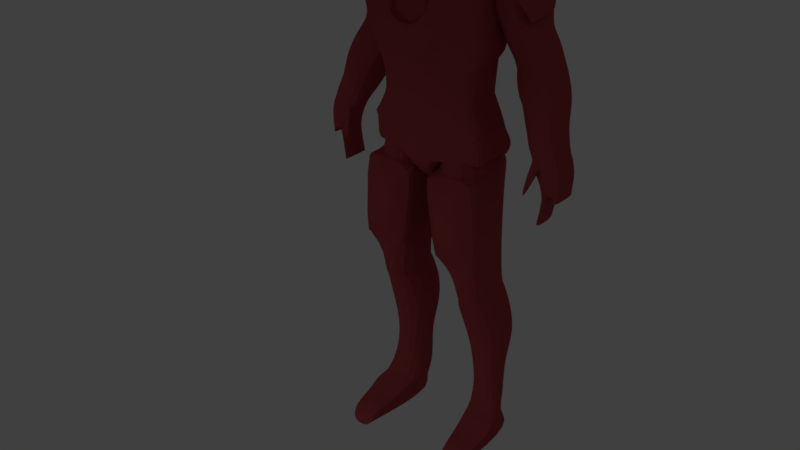 # Source: ironMan5.blend  (saved by Blender 2.79.0; exported with 4.5.12 LTS)
import bpy
from mathutils import Matrix  # noqa: F401  (used for matrix-valued properties, if any)

bpy.ops.wm.read_factory_settings(use_empty=True)
scene = bpy.context.scene
scene.name = 'Scene'

# ---- collections
col_collection_1 = bpy.data.collections.new('Collection 1'); scene.collection.children.link(col_collection_1)
col_collection_20 = bpy.data.collections.new('Collection 20'); scene.collection.children.link(col_collection_20)
col_collection_20.hide_render = True
col_collection_20.hide_viewport = True

# ---- materials (node trees are filled in below, after node groups)
mat_material = bpy.data.materials.new('Material')
mat_material.alpha_threshold = 0.0
mat_material.use_transparent_shadow = False
mat_material.diffuse_color = (0.4385, 0.06671, 0.07093, 1.0)
mat_material.roughness = 0.5

# ---- material node trees

# ---- world
world_world = bpy.data.worlds.new('World'); scene.world = world_world
world_world.color = (0.05088, 0.05088, 0.05088)
world_world.use_sun_shadow = False
world_world.sun_shadow_jitter_overblur = 0.0
world_world.cycles.sampling_method = 'MANUAL'

# ---- lights
light_area = bpy.data.lights.new('Area', 'AREA')
light_area.transmission_factor = 0.0
light_area.energy = 78.54
light_area.shadow_buffer_clip_start = 0.5
light_area.shadow_soft_size = 5.0
light_area.shadow_maximum_resolution = 0.006
light_area.use_absolute_resolution = True
light_area.size = 5.0
light_area.size_y = 0.1

# ---- meshes
me_cube_003 = bpy.data.meshes.new('Cube.003')
me_cube_003.from_pydata([(-0.13, -0.2169, -1.009), (-0.8681, -0.2559, 1.42), (1.01e-18, 0.04425, -1.003), (-0.6971, 0.3282, 1.588), (0.0, 0.1774, -1.0), (-0.5042, -0.3462, 1.289), (2.99e-18, -0.2169, -1.009), (-0.5042, -0.2559, 1.556), (-1.0, -0.3143, 1.233), (-0.4753, 0.6758, 1.496), (-1.292e-17, -0.5193, 1.179), (0.0, 0.6758, 1.496), (-0.4194, 0.7056, 1.077), (0.0, 0.7056, 1.077), (-0.7536, -0.6639, 0.8979), (-0.2833, 0.672, 0.6426), (0.0, -0.6964, 0.5555), (0.0, 0.672, 0.6426), (-0.3872, -0.6964, 0.5555), (-3.588e-18, -0.6596, 0.5118), (-0.3446, -0.6596, 0.5118), (-0.2159, 0.6486, 0.482), (1.246e-17, -0.6591, 0.4258), (0.0, 0.6486, 0.3947), (-0.2738, -0.6591, 0.4258), (-0.2955, 0.4403, 0.2248), (6.727e-17, -0.5509, 0.01564), (0.0, 0.536, 0.2248), (-0.295, -0.5509, 0.01564), (-0.2572, 0.4301, -0.06975), (3.115e-18, -0.5243, -0.0842), (0.0, 0.4301, -0.06975), (-0.2855, -0.5243, -0.0842), (-0.5399, 0.2987, -0.07174), (2.388e-17, -0.5, -0.1693), (0.0, 0.362, -0.09615), (-0.3155, -0.5, -0.1693), (-1.0, 0.09532, -0.3258), (1.038e-17, -0.4909, -0.347), (0.0, 0.3942, -0.315), (-0.4748, -0.4909, -0.347), (-1.0, 0.1292, -0.6701), (1.661e-17, -0.5216, -0.5377), (0.0, 0.4611, -0.488), (-1.0, -0.353, -0.6945), (-0.2855, 0.1532, -0.6331), (1.62e-17, -0.4928, -0.665), (0.0, 0.4826, -0.6169), (-0.2855, -0.4928, -0.665), (-0.2077, 0.1334, -0.7818), (2.492e-18, -0.4486, -0.7868), (0.0, 0.4301, -0.7792), (-0.2077, -0.4486, -0.7868), (-0.4748, -0.3462, 1.289), (-0.5042, 0.5061, 1.605), (0.002115, -0.3462, 1.267), (0.0, 0.5061, 1.605), (-1.0, -0.3685, -0.3935), (-1.0, 0.09475, -0.3766), (1.131e-17, -0.5304, -0.3994), (0.0, 0.4135, -0.3649), (-0.5042, 0.3282, 1.718), (-0.3791, 0.5061, 1.605), (-0.2658, -0.3462, 1.289), (-0.3187, -0.6109, 0.275), (-0.2159, 0.4685, 0.4712), (5.036e-17, -0.6109, 0.275), (0.0, 0.5702, 0.4447), (-0.13, -0.03461, -1.005), (-0.13, -0.1135, -1.007), (-0.8681, -0.1027, 1.463), (-0.8681, 0.01413, 1.495), (-0.8681, 0.131, 1.528), (4.117e-19, 0.1231, -1.001), (1.608e-18, -0.03461, -1.005), (2.206e-18, -0.1135, -1.007), (-1.0, -0.2058, 1.262), (-1.0, 0.0332, 1.326), (-1.0, 0.2722, 1.389), (-0.8421, 0.5113, 1.317), (-0.944, -0.3047, 0.945), (-0.944, -0.03076, 0.9809), (-0.944, 0.2431, 1.017), (-0.5278, 0.517, 1.053), (-1.03, -0.3375, 0.5783), (-1.03, -0.06383, 0.5958), (-1.03, 0.2098, 0.6132), (-0.3453, 0.4835, 0.6306), (-0.9601, -0.3161, 0.4465), (-0.9601, -0.05455, 0.4622), (-0.9601, 0.207, 0.478), (-0.9372, -0.3152, 0.3093), (-0.9372, -0.07143, 0.3393), (-0.9372, 0.1723, 0.3692), (-0.8202, -0.2658, 0.0705), (-0.8202, -0.04844, 0.1123), (-0.8202, 0.169, 0.1542), (-0.2955, 0.3863, 0.196), (-0.8107, -0.274, -0.08041), (-0.8107, -0.08308, -0.07752), (-0.8107, 0.1078, -0.07463), (-0.8407, -0.2739, -0.1501), (-0.8407, -0.1015, -0.1355), (-0.8407, 0.07094, -0.1209), (-1.0, -0.2587, -0.3386), (-1.0, -0.0817, -0.3322), (-1.0, -0.2638, -0.69), (-1.0, -0.0673, -0.68), (-0.2855, -0.237, -0.6524), (-0.2855, -0.04188, -0.6427), (-0.2077, -0.2181, -0.7848), (-0.2077, -0.04239, -0.7833), (-0.829, -0.1226, 1.377), (-0.829, 0.04782, 1.441), (-0.829, 0.2183, 1.504), (-1.0, -0.2828, -0.3904), (-1.0, -0.09403, -0.3835), (-0.5042, 0.2478, 1.696), (-0.5042, 0.131, 1.663), (-0.5042, 0.01413, 1.631), (-0.5042, -0.1027, 1.599), (-0.8439, -0.3011, 0.3077), (-0.8439, -0.06487, 0.3325), (-0.8439, 0.1713, 0.3574), (-0.3192, 0.4076, 0.3823), (-0.13, -0.1493, -1.007), (2.477e-18, -0.1493, -1.007), (-0.5042, -0.2094, 1.569), (-0.8681, -0.2094, 1.433), (-0.944, -0.429, 0.9287), (-1.03, -0.4617, 0.5704), (-0.9601, -0.4348, 0.4393), (-0.9372, -0.4258, 0.2957), (-0.8202, -0.3645, 0.05152), (-0.8107, -0.3606, -0.08172), (-0.8407, -0.3521, -0.1567), (-1.0, -0.3391, -0.3415), (-0.2855, -0.3255, -0.6567), (-0.2077, -0.2979, -0.7855), (-0.829, -0.2784, 1.32), (-0.8439, -0.4083, 0.2964), (-0.8768, -0.4891, 1.065), (-0.5, -0.4168, 1.206), (-0.004385, -0.5916, 1.11), (-0.5704, -0.6802, 0.7267), (-0.3135, -0.672, 0.8669), (8.97e-19, -0.6802, 0.7267), (-0.1936, -0.6964, 0.5555), (-0.2852, -0.6802, 0.7267), (-0.4036, -0.5505, 1.07), (-0.3011, -0.599, 0.8563), (-0.2878, -0.5458, 0.9977), (-0.1426, -0.6802, 0.7267), (-0.1973, -0.599, 0.7666), (-0.1578, -0.6132, 1.08), (-0.3356, -0.627, 0.9911), (-0.1662, -0.5532, 1.053), (-0.2576, -0.672, 0.7951), (0.0367, -0.5275, 1.059), (-0.3332, -0.65, 0.9313), (-0.1305, -0.599, 0.7467), (0.0405, -0.6042, 0.7269), (-0.298, -0.6266, 1.036), (-0.3169, -0.5709, 0.9075), (-0.2821, -0.672, 0.8209), (-0.2527, -0.599, 0.7941), (-0.1166, -0.672, 0.7404), (-0.1936, -0.672, 0.7634), (-0.3198, -0.5428, 0.9443), (-0.2739, -0.599, 0.8165), (0.0537, 0.4331, 1.542), (2.823e-18, -0.1096, 1.463), (0.07932, 0.3747, 1.758), (-0.2212, -0.253, 1.33), (-0.3284, -0.1096, 1.463), (-0.4635, 0.4331, 1.542), (0.05411, -0.1764, 1.689), (-0.207, -0.259, 1.612), (-0.1141, -0.1764, 1.689), (-0.1919, 0.314, 1.811), (0.04188, -0.2932, 1.582), (-0.1337, 0.5061, 1.605), (-0.1635, 0.4331, 1.542), (-0.09847, -0.3248, 1.27), (-0.1738, 0.314, 1.811), (-0.1463, -0.1764, 1.689), (-0.1246, -0.294, 1.59), (-0.4689, 0.3396, 1.623), (0.0966, 0.2938, 1.643), (-0.2266, -0.2895, 1.41), (-0.3338, -0.1461, 1.544), (0.0483, -0.1461, 1.544), (0.0, -0.3827, 1.347), (-0.0996, -0.3699, 1.364), (-0.1705, 0.3388, 1.623), (0.0, 0.3256, 1.995), (-0.02583, -0.1924, 1.788), (-0.1738, 0.3256, 1.995), (-0.1463, -0.1924, 1.788), (5.671e-19, 0.1026, -1.002), (-0.267, 0.6758, 1.496), (-0.2355, 0.7056, 1.077), (-0.1591, 0.672, 0.6426), (-0.1212, 0.6486, 0.4437), (-0.166, 0.4823, 0.2248), (-0.1444, 0.4301, -0.06975), (-0.3032, 0.3265, -0.08244), (-0.5616, 0.2264, -0.3211), (-0.5952, 0.4091, -0.6912), (-0.1412, 0.3139, -0.6915), (-0.1167, 0.2635, -0.7807), (-0.5616, 0.2345, -0.3714), (-0.1212, 0.5131, 0.4596), (-1.027, 0.2295, -0.576), (-0.7976, 0.2691, -0.6806), (-0.7808, 0.1646, -0.374), (-0.6055, 0.4393, -0.584), (-0.8163, 0.3344, -0.58), (-1.606, -0.1561, 0.8144), (-1.606, -0.1561, 1.255), (-1.606, 0.2551, 0.87), (-1.606, 0.2551, 1.311), (-0.7539, -0.2356, 0.957), (-0.7539, -0.2511, 1.412), (-0.7539, 0.3116, 1.093), (-0.7539, 0.2467, 1.471), (-1.273, 0.2551, 1.422), (-1.273, -0.2427, 1.363), (-1.51, 0.32, 1.142), (-1.51, -0.2272, 1.006), (-1.041, -0.1561, 0.7563), (-1.041, 0.4159, 0.679), (-1.502, -0.1561, 0.9007), (-1.502, 0.4159, 0.8234), (-1.195, 0.04802, 0.2948), (-1.195, 0.4047, 0.3972), (-1.656, 0.04802, 0.4392), (-1.656, 0.4047, 0.5416), (-1.353, -0.1338, -0.05735), (-1.353, 0.3157, -0.1093), (-2.061, -0.1338, 0.1374), (-2.061, 0.3157, 0.08548), (-1.697, -0.1561, -0.4968), (-1.697, 0.1561, -0.4968), (-2.175, -0.1561, -0.4471), (-2.175, 0.1561, -0.4471), (-1.854, -0.1348, -1.13), (-1.854, 0.1774, -1.13), (-1.933, -0.214, -1.17), (-1.933, 0.09817, -1.17), (-2.234, 0.1561, -0.6602), (-2.234, -0.1561, -0.6602), (-1.923, 0.1174, -0.8598), (-1.923, -0.1948, -0.8598), (-2.036, -0.1561, -0.718), (-2.036, 0.1561, -0.718), (-2.189, -0.1561, -0.8939), (-2.189, 0.1561, -0.8939), (-1.972, -0.1561, -0.5015), (-1.81, -0.1754, -0.6783), (-1.972, -0.2084, -0.5238), (-1.697, -0.2124, -0.5214), (-1.81, -0.06677, -0.6314), (-1.766, -0.2872, -0.8534), (-1.686, -0.2884, -0.8527), (-1.719, -0.2462, -0.8846), (-1.542, 0.234, -0.311), (-2.024, 0.234, -0.1803), (-1.542, -0.1784, -0.3073), (-2.024, -0.1784, -0.1766), (-1.586, 0.2912, 0.7056), (-1.586, -0.1457, 0.6834), (-1.124, -0.1457, 0.539), (-1.124, 0.2912, 0.5612), (-1.175, -0.6868, -4.163), (-0.9885, -0.4512, -0.4006), (-1.285, 0.5302, -4.163), (-0.4418, 0.2997, -0.4006), (-0.7558, -0.6868, -4.163), (-0.05587, -0.4512, -0.4006), (-0.499, 0.5302, -4.163), (-0.05587, 0.4541, -0.4006), (-1.272, -0.02926, -3.781), (-1.174, -0.08471, -2.862), (-1.038, -0.3217, -2.289), (-1.112, -0.4239, -1.8), (-1.038, -0.4553, -0.7665), (-1.038, 0.4597, -0.7665), (-1.112, 0.2545, -1.8), (-1.038, 0.405, -2.289), (-1.174, 0.5302, -2.862), (-1.038, 0.3872, -3.651), (-0.1058, 0.4597, -0.7665), (-0.2983, 0.2545, -1.8), (-0.4737, 0.405, -2.289), (-0.4058, 0.5302, -2.862), (-0.3797, 0.3872, -3.651), (-0.1058, -0.4553, -0.7665), (-0.2983, -0.4239, -1.8), (-0.4737, -0.3217, -2.289), (-0.4058, -0.08471, -2.862), (-0.6136, -0.02926, -3.781), (-1.038, -0.03105, -3.235), (-1.038, 0.409, -3.235), (-0.5623, 0.409, -3.235), (-0.5623, -0.03105, -3.235), (-1.169, 0.3855, -3.98), (-0.4808, 0.3855, -3.98), (-0.7558, -0.6088, -3.98), (-1.175, -0.6088, -3.98), (-1.038, -0.4504, -0.7804), (-1.038, 0.3797, -0.8694), (-0.1058, 0.3797, -0.9273), (-0.1058, -0.4504, -0.8383), (-1.038, -0.3601, -2.238), (-0.4624, -0.3601, -2.238), (-1.038, 0.3554, -2.238), (-0.4624, 0.3554, -2.238), (-1.134, -0.2695, -2.415), (-1.134, 0.4326, -2.415), (-0.3286, 0.4326, -2.415), (-0.3286, -0.2695, -2.415), (-1.227, -0.3024, -3.928), (-0.6806, -0.3024, -3.928), (-0.3965, -0.586, -0.9898), (-0.5089, -0.5633, -1.526), (-0.8824, -0.5633, -1.526), (-0.7668, -0.586, -0.9898), (-0.2169, -0.5022, -0.8961), (-0.3787, -0.4772, -1.696), (-1.024, -0.4772, -1.696), (-0.9347, -0.5022, -0.8604), (-0.1721, -0.3435, 1.516), (-0.3889, -0.3804, 2.268), (-0.3889, 0.3036, 1.913), (-0.3889, -0.1024, 2.393), (-0.3889, -0.4823, 2.07), (-0.3889, 0.1809, 2.34), (-0.3889, 0.3206, 2.069), (-0.2037, -0.4751, 1.752), (-0.3889, 0.3162, 1.981), (-0.138, -0.4371, 1.64), (-0.1063, -0.4438, 1.555), (-0.3889, -0.5011, 1.878), (-0.3889, 0.2895, 2.211), (-0.3987, -0.09404, 1.698), (-0.458, -0.2414, 2.33), (-0.458, -0.1507, 2.205), (-0.458, -0.07724, 1.911), (-0.458, -0.06046, 1.811), (0.0, -0.1024, 2.393), (0.0, 0.3036, 1.913), (-0.458, -0.09465, 2.064), (0.0, -0.3435, 1.503), (0.0, -0.3804, 2.268), (0.0, -0.4823, 2.07), (0.0, 0.1809, 2.34), (0.0, 0.3206, 2.069), (0.0, -0.4751, 1.752), (0.0, -0.4371, 1.64), (0.0, 0.3162, 1.981), (0.0, -0.4438, 1.555), (0.0, 0.2895, 2.211), (0.0, -0.5011, 1.878), (0.0, -0.2414, 2.33), (-5.949e-11, -0.09404, 1.698), (-0.458, -0.1984, 2.35), (-0.458, -0.04823, 2.247), (-0.458, 0.04569, 1.96), (-0.458, 0.05593, 1.863), (-0.458, 0.02407, 2.11), (-0.4141, 0.01648, 1.767), (0.0, -0.1984, 2.35), (-0.3728, -0.1175, 1.624), (-5.751e-10, -0.1175, 1.624), (-0.1721, -0.3435, 1.503), (-0.336, -0.1789, 1.594), (-0.4392, -0.2792, 2.313), (-0.4392, -0.2408, 2.168), (-0.3987, -0.1853, 1.851), (-0.3591, -0.1628, 1.765), (-0.4392, -0.199, 2.025), (-0.3334, -0.189, 1.659), (0.0, -0.2792, 2.313), (-4.189e-10, -0.1789, 1.591), (-0.3843, -0.1367, 1.776), (-0.3798, -0.1746, 1.81), (-0.3699, -0.228, 1.837)], [], [(5, 7, 1, 53), (127, 128, 1, 7), (125, 126, 6, 0), (63, 7, 5), (201, 200, 11, 13), (149, 142, 8, 141), (83, 79, 9, 12), (87, 83, 12, 15), (19, 16, 147, 18, 20), (65, 87, 15, 21), (22, 19, 20, 24), (203, 202, 17, 23), (66, 22, 64), (212, 203, 23, 67), (205, 204, 27, 31), (30, 26, 28, 32), (33, 97, 25, 29), (34, 30, 32, 36), (206, 205, 31, 35), (207, 206, 35, 39), (38, 34, 36, 40), (37, 103, 33), (59, 38, 40, 57), (211, 207, 39, 60), (209, 208, 43, 47), (46, 42, 44, 48), (50, 46, 48, 52), (210, 209, 47, 51), (199, 210, 51, 4), (6, 50, 52, 0), (9, 54, 62, 181, 56, 11, 200), (10, 55, 63, 5, 53, 8, 142), (79, 3, 54, 9), (208, 216, 211, 60, 43), (42, 59, 57, 44), (54, 61, 62), (54, 3, 61), (204, 212, 67, 27), (26, 66, 64, 28), (97, 124, 65, 25), (133, 140, 121, 94), (94, 121, 122, 95), (95, 122, 123, 96), (96, 123, 124, 97), (44, 57, 115, 106), (106, 115, 116, 107), (107, 116, 58, 213, 41), (8, 139, 112, 76), (76, 112, 113, 77), (77, 113, 114, 78), (78, 114, 3, 79), (125, 138, 110, 69), (69, 110, 111, 68), (68, 111, 49, 2), (138, 137, 108, 110), (110, 108, 109, 111), (111, 109, 45, 49), (137, 44, 106, 108), (108, 106, 107, 109), (109, 107, 41, 45), (57, 136, 104, 115), (115, 104, 105, 116), (116, 105, 37, 58), (136, 135, 101, 104), (104, 101, 102, 105), (105, 102, 103, 37), (135, 134, 98, 101), (101, 98, 99, 102), (102, 99, 100, 103), (103, 100, 33), (134, 133, 94, 98), (98, 94, 95, 99), (99, 95, 96, 100), (100, 96, 97, 33), (140, 132, 91, 121), (121, 91, 92, 122), (122, 92, 93, 123), (123, 93, 65, 124), (132, 131, 88, 91), (91, 88, 89, 92), (92, 89, 90, 93), (93, 90, 65), (131, 130, 84, 88), (88, 84, 85, 89), (89, 85, 86, 90), (90, 86, 87, 65), (202, 201, 13, 17), (130, 129, 80, 84), (84, 80, 81, 85), (85, 81, 82, 86), (129, 8, 76, 80), (80, 76, 77, 81), (81, 77, 78, 82), (82, 78, 79, 83), (2, 199, 4, 73), (2, 74, 68), (68, 74, 75, 69), (61, 3, 117), (117, 3, 72, 118), (118, 72, 71, 119), (119, 71, 70, 120), (139, 128, 70, 112), (112, 70, 71, 113), (113, 71, 72, 114), (114, 72, 3), (53, 1, 128, 139), (14, 141, 8, 129), (18, 144, 14, 129, 130), (20, 18, 130), (24, 20, 130, 131), (22, 24, 131, 132), (64, 22, 132, 140), (32, 28, 133, 134), (36, 32, 134, 135), (40, 36, 135, 136), (57, 40, 136), (48, 44, 137), (52, 48, 137, 138), (0, 52, 138, 125), (8, 53, 139), (28, 64, 140, 133), (69, 75, 126, 125), (120, 70, 128, 127), (55, 183, 173, 63), (147, 148, 144, 18), (16, 146, 152, 148, 147), (143, 10, 142, 149, 154), (154, 162, 151, 156), (146, 166, 167, 157, 164, 145, 148, 152), (163, 150, 169, 165, 153, 160, 161, 158, 156, 151, 168), (166, 146, 161, 160), (148, 145, 159, 14, 144), (155, 162, 154, 149), (159, 145, 150, 163), (167, 166, 160, 153), (162, 155, 168, 151), (164, 157, 165, 169), (145, 164, 169, 150), (157, 167, 153, 165), (155, 159, 163, 168), (143, 154, 156, 158), (86, 82, 83, 87), (14, 159, 155, 149, 141), (181, 62, 175, 182), (63, 173, 174, 175, 62, 61, 117, 118, 119, 120, 127, 7), (190, 189, 177, 178), (194, 187, 179, 184), (184, 179, 178, 185), (185, 178, 177, 186), (192, 191, 176, 180), (187, 190, 178, 179), (191, 188, 172, 176), (193, 192, 180, 186), (189, 193, 186, 177), (176, 185, 186, 180), (185, 176, 196, 198), (188, 194, 184, 172), (56, 181, 182, 170), (170, 182, 194, 188), (173, 183, 193, 189), (183, 55, 192, 193), (171, 170, 188, 191), (175, 174, 190, 187), (55, 171, 191, 192), (182, 175, 187, 194), (174, 173, 189, 190), (195, 197, 198, 196), (176, 172, 195, 196), (184, 185, 198, 197), (172, 184, 197, 195), (15, 12, 201, 202), (25, 65, 212, 204), (217, 215, 211, 216), (2, 49, 210, 199), (49, 45, 209, 210), (45, 41, 214, 208, 209), (58, 37, 207, 211, 215), (37, 33, 206, 207), (33, 29, 205, 206), (29, 25, 204, 205), (65, 21, 203, 212), (21, 15, 202, 203), (12, 9, 200, 201), (214, 217, 216, 208), (41, 213, 217, 214), (213, 58, 215, 217), (218, 219, 221, 220), (220, 221, 226, 225, 224, 228), (224, 225, 223, 222), (222, 223, 227, 219, 218, 229), (222, 229, 232, 230), (226, 221, 219, 227), (225, 226, 227, 223), (220, 228, 229, 218), (271, 270, 237, 236), (229, 228, 233, 232), (228, 224, 231, 233), (224, 222, 230, 231), (234, 236, 240, 238), (272, 271, 236, 234), (270, 273, 235, 237), (273, 272, 234, 235), (267, 266, 243, 245), (237, 235, 239, 241), (235, 234, 238, 239), (236, 237, 241, 240), (243, 242, 259, 253, 252), (266, 268, 242, 243), (269, 267, 245, 244), (268, 269, 244, 258, 242), (246, 248, 249, 247), (258, 259, 262, 260), (243, 252, 247, 249, 255, 257, 250, 245), (252, 253, 246, 247), (244, 245, 250, 251), (254, 255, 249, 248), (256, 257, 255, 254), (251, 250, 257, 256), (244, 251, 256, 254, 248, 246, 253, 259, 258), (260, 262, 265, 263), (259, 242, 261, 262), (242, 258, 260, 261), (263, 265, 264), (262, 261, 264, 265), (261, 260, 263, 264), (238, 240, 269, 268), (240, 241, 267, 269), (239, 238, 268, 266), (241, 239, 266, 267), (231, 230, 272, 273), (233, 231, 273, 270), (230, 232, 271, 272), (232, 233, 270, 271), (286, 275, 277, 287), (287, 277, 281, 292), (292, 281, 279, 297), (297, 279, 275, 286), (276, 280, 278, 274), (281, 277, 275, 279), (323, 301, 282, 322), (305, 300, 283, 302), (321, 299, 284, 318), (315, 298, 285, 314), (313, 297, 286, 310), (307, 296, 301, 323, 308), (304, 295, 300, 305), (320, 294, 299, 321), (315, 299, 294, 317), (312, 292, 297, 313), (306, 291, 296, 307), (303, 290, 295, 304), (319, 289, 294, 320), (311, 287, 292, 312), (309, 322, 282, 291, 306), (302, 283, 290, 303), (318, 284, 289, 319), (310, 286, 287, 311), (282, 302, 303, 291), (291, 303, 304, 296), (296, 304, 305, 301), (301, 305, 302, 282), (274, 309, 306, 276), (276, 306, 307, 280), (280, 307, 308, 278), (278, 308, 309, 274), (285, 310, 311, 288), (288, 311, 312, 293), (293, 312, 313, 298), (329, 328, 324, 325), (317, 316, 288, 293), (314, 285, 288, 316), (284, 314, 316, 289), (294, 289, 316, 317), (298, 315, 317, 293), (299, 315, 314, 284), (283, 318, 319, 290), (290, 319, 320, 295), (295, 320, 321, 300), (300, 321, 318, 283), (308, 323, 322, 309), (325, 324, 327, 326), (330, 329, 325, 326), (331, 330, 326, 327), (328, 331, 327, 324), (313, 310, 331, 328), (310, 285, 330, 331), (285, 298, 329, 330), (298, 313, 328, 329), (367, 366, 335, 337), (355, 354, 333, 336), (383, 377, 333, 354), (363, 355, 336, 343), (370, 367, 337, 344), (369, 368, 338, 340), (359, 358, 339, 341), (361, 359, 341, 342), (371, 369, 340, 334), (345, 371, 334), (353, 361, 342, 332), (368, 370, 344, 338), (358, 363, 343, 339), (379, 381, 352, 348), (376, 382, 345, 373), (382, 380, 385, 345), (380, 386, 385), (381, 378, 347, 352), (372, 366, 346, 364), (378, 377, 346, 347), (334, 351, 365, 345), (338, 344, 362, 357), (334, 340, 360, 351), (340, 338, 357, 360), (344, 337, 356, 362), (376, 384, 353, 332), (337, 335, 350, 356), (350, 335, 366, 372), (348, 352, 370, 368), (345, 349, 369, 371), (349, 348, 368, 369), (352, 347, 367, 370), (347, 346, 366, 367), (345, 365, 374, 373), (373, 374, 384, 376), (336, 333, 377, 378), (343, 336, 378, 381), (341, 339, 387, 386, 380), (342, 341, 380, 382), (332, 342, 382, 376), (339, 343, 381, 379, 387), (364, 346, 377, 383), (386, 387, 379), (345, 385, 349), (385, 386, 379, 348, 349)])
_k = {(1, 7): 1.0, (21, 65): 1.0, (8, 141): 1.0, (9, 79): 1.0, (9, 12): 1.0, (14, 144): 1.0, (18, 20): 1.0, (20, 24): 1.0, (15, 21): 1.0, (23, 203): 1.0, (22, 24): 1.0, (33, 37): 1.0, (41, 213): 1.0, (43, 208): 1.0, (42, 44): 0.23137, (56, 181): 0.14118, (37, 58): 1.0, (3, 61): 0.62745, (70, 128): 1.0, (70, 71): 1.0, (71, 72): 1.0, (106, 107): 0.46667, (41, 107): 0.46667, (79, 83): 1.0, (54, 61): 0.63922, (1, 128): 1.0, (3, 72): 1.0, (65, 87): 1.0, (44, 106): 0.46667, (57, 136): 1.0, (178, 179): 0.01961, (14, 141): 1.0, (18, 144): 1.0, (150, 169): 1.0, (153, 165): 1.0, (163, 168): 1.0, (153, 160): 1.0, (160, 161): 1.0, (165, 169): 1.0, (158, 161): 1.0, (156, 158): 1.0, (150, 163): 1.0, (151, 168): 1.0, (160, 166): 1.0, (12, 15): 1.0, (83, 87): 1.0, (151, 156): 1.0, (62, 175): 0.14118, (56, 170): 0.14118, (170, 171): 1.0, (177, 178): 1.0, (173, 174): 1.0, (170, 182): 0.14118, (179, 187): 0.14118, (172, 176): 1.0, (55, 171): 1.0, (55, 183): 1.0, (172, 184): 0.14118, (176, 180): 1.0, (180, 186): 1.0, (170, 188): 0.14118, (177, 189): 1.0, (174, 190): 1.0, (176, 191): 1.0, (55, 192): 1.0, (62, 181): 0.14118, (175, 182): 0.14118, (173, 183): 1.0, (179, 184): 0.14118, (178, 185): 1.0, (177, 186): 1.0, (186, 193): 1.0, (184, 185): 1.0, (184, 194): 0.14118, (181, 182): 0.14118, (175, 187): 0.14118, (172, 188): 0.14118, (173, 189): 1.0, (178, 190): 1.0, (171, 191): 1.0, (180, 192): 1.0, (183, 193): 1.0, (182, 194): 0.14118, (188, 194): 0.14118, (189, 193): 1.0, (192, 193): 1.0, (188, 191): 1.0, (187, 190): 1.0, (191, 192): 1.0, (187, 194): 0.14118, (189, 190): 1.0, (195, 196): 1.0, (195, 197): 1.0, (197, 198): 1.0, (176, 196): 1.0, (185, 198): 1.0, (172, 195): 1.0, (184, 197): 1.0, (21, 203): 1.0, (208, 214): 1.0, (58, 213): 1.0, (41, 214): 1.0, (218, 220): 1.0, (218, 219): 0.53725, (220, 221): 0.53725, (220, 228): 1.0, (225, 226): 0.56471, (223, 225): 0.56471, (219, 227): 0.42353, (221, 226): 0.42353, (223, 227): 0.56471, (226, 227): 1.0, (218, 229): 1.0, (222, 230): 0.34118, (228, 233): 0.39216, (224, 231): 0.32941, (237, 270): 0.39216, (232, 271): 0.34118, (230, 272): 0.34118, (235, 273): 0.32941, (236, 240): 0.32549, (234, 238): 0.63922, (235, 239): 0.63922, (237, 241): 0.32549, (243, 266): 0.32941, (241, 267): 0.31765, (242, 268): 0.32941, (240, 269): 0.18039, (246, 247): 1.0, (246, 248): 1.0, (247, 249): 1.0, (244, 251): 0.92941, (245, 250): 0.92941, (251, 256): 0.92941, (248, 249): 1.0, (255, 257): 1.0, (254, 256): 1.0, (250, 257): 0.92941, (256, 257): 1.0, (239, 266): 0.31765, (245, 267): 0.32941, (238, 268): 0.18039, (244, 269): 0.32941, (233, 270): 0.39216, (236, 271): 0.34118, (234, 272): 0.34118, (231, 273): 0.32941, (276, 280): 1.0, (278, 308): 1.0, (274, 278): 1.0, (282, 322): 1.0, (298, 313): 0.44314, (282, 301): 1.0, (285, 298): 0.63529, (308, 323): 1.0, (274, 309): 1.0, (308, 309): 0.21176, (285, 310): 0.44314, (310, 313): 0.63529, (309, 322): 1.0, (301, 323): 1.0, (322, 323): 0.28627, (324, 325): 0.63529, (325, 326): 0.63529, (326, 327): 0.63529, (324, 327): 0.63529, (324, 328): 0.63529, (298, 329): 0.63529, (285, 330): 0.63529, (310, 331): 0.63529, (313, 328): 0.63529, (325, 329): 0.63529, (326, 330): 0.63529, (327, 331): 0.63529, (328, 331): 0.11765, (330, 331): 0.11765, (329, 330): 0.11765, (328, 329): 0.11765, (332, 376): 1.0, (333, 336): 0.60784, (334, 351): 1.0, (336, 343): 0.60784, (339, 341): 1.0, (341, 342): 1.0, (332, 342): 1.0, (342, 361): 1.0, (339, 343): 1.0, (332, 353): 1.0, (345, 373): 1.0, (373, 376): 1.0, (386, 387): 1.0, (345, 385): 1.0, (385, 386): 1.0}
me_cube_003.attributes.new('crease_edge', 'FLOAT', 'EDGE').data.foreach_set('value', [_k.get((min(e.vertices), max(e.vertices)), 0.0) for e in me_cube_003.edges])
_uv = me_cube_003.uv_layers.new(name='UVMap')
_uv.uv.foreach_set('vector', [0.5665, 0.9354, 0.5246, 0.9377, 0.5414, 0.8798, 0.5668, 0.9399, 0.8779, 0.1343, 0.9357, 0.1382, 0.9357, 0.1456, 0.8779, 0.1417, 0.7796, 0.981, 0.7998, 0.9809, 0.7998, 0.9914, 0.7796, 0.9915, 0.5692, 0.9722, 0.5246, 0.9377, 0.5665, 0.9354, 0.7491, 0.06453, 0.7429, 4.058e-05, 0.784, 0.0, 0.7854, 0.0645, 0.8668, 0.1994, 0.8806, 0.1755, 0.958, 0.1596, 0.9403, 0.1906, 0.7004, 0.07093, 0.6514, 0.03009, 0.7108, 7.219e-05, 0.7208, 0.06456, 0.9869, 0.02629, 0.9872, 0.094, 0.9586, 0.09914, 0.958, 0.03, 0.1616, 0.759, 0.1619, 0.7656, 0.1319, 0.7652, 0.1019, 0.7649, 0.1082, 0.7584, 0.9872, 0.0, 0.9869, 0.02629, 0.958, 0.03, 0.9595, 0.004123, 0.1618, 0.7457, 0.1616, 0.759, 0.1082, 0.7584, 0.1193, 0.7451, 0.7668, 0.1634, 0.761, 0.1323, 0.7855, 0.1323, 0.7855, 0.171, 0.1615, 0.7225, 0.1618, 0.7457, 0.1121, 0.7219, 0.7729, 0.9702, 0.7522, 0.9701, 0.7529, 0.9509, 0.7642, 0.9513, 0.7598, 0.2458, 0.757, 0.1995, 0.7836, 0.1988, 0.7821, 0.2458, 0.1612, 0.6671, 0.1613, 0.6825, 0.1156, 0.682, 0.117, 0.6666, 0.6964, 0.248, 0.7352, 0.2053, 0.7362, 0.2001, 0.7425, 0.2459, 0.1611, 0.6541, 0.1612, 0.6671, 0.117, 0.6666, 0.1122, 0.6535, 0.9756, 0.595, 0.9623, 0.5687, 0.9648, 0.5464, 0.9756, 0.5475, 0.692, 0.2876, 0.7334, 0.2492, 0.7808, 0.2508, 0.7818, 0.2843, 0.1613, 0.6265, 0.1611, 0.6541, 0.1122, 0.6535, 0.08776, 0.6256, 0.622, 0.2901, 0.6456, 0.2587, 0.6964, 0.248, 0.1618, 0.6181, 0.1613, 0.6265, 0.08776, 0.6256, 0.005267, 0.618, 0.6923, 0.2952, 0.692, 0.2876, 0.7818, 0.2843, 0.7823, 0.2917, 0.7592, 0.3437, 0.6912, 0.3424, 0.7835, 0.3102, 0.7841, 0.3298, 0.1618, 0.5771, 0.1619, 0.5967, 0.005587, 0.5713, 0.1176, 0.5765, 0.1616, 0.5584, 0.1618, 0.5771, 0.1176, 0.5765, 0.1294, 0.558, 0.7621, 0.3582, 0.7592, 0.3437, 0.7841, 0.3298, 0.7834, 0.3557, 0.3207, 0.9558, 0.3105, 0.9134, 0.3281, 0.8948, 0.3281, 0.9468, 0.1597, 0.5251, 0.1616, 0.5584, 0.1294, 0.558, 0.1395, 0.5249, 0.8768, 0.0004879, 0.8796, 0.0237, 0.8602, 0.02357, 0.8222, 0.02332, 0.8015, 0.02318, 0.8032, 0.0, 0.8445, 0.000274, 0.8032, 0.1914, 0.8024, 0.1626, 0.8436, 0.1623, 0.8806, 0.1625, 0.876, 0.1625, 0.958, 0.1596, 0.8806, 0.1755, 0.935, 0.03076, 0.9091, 0.05158, 0.8796, 0.0237, 0.8768, 0.0004879, 0.6912, 0.3424, 0.69, 0.3254, 0.6923, 0.2952, 0.7823, 0.2917, 0.7835, 0.3102, 0.1619, 0.5967, 0.1618, 0.6181, 0.005267, 0.618, 0.005587, 0.5713, 0.8796, 0.0237, 0.8778, 0.04799, 0.8602, 0.02357, 0.8796, 0.0237, 0.9091, 0.05158, 0.8778, 0.04799, 0.757, 0.1995, 0.7641, 0.1628, 0.7839, 0.1643, 0.7836, 0.1988, 0.1613, 0.6825, 0.1615, 0.7225, 0.1121, 0.7219, 0.1156, 0.682, 0.7352, 0.2053, 0.7316, 0.1762, 0.7486, 0.1616, 0.7362, 0.2001, 0.6116, 0.656, 0.616, 0.6946, 0.5993, 0.6953, 0.5961, 0.658, 0.5961, 0.658, 0.5993, 0.6953, 0.5625, 0.697, 0.562, 0.6625, 0.562, 0.6625, 0.5625, 0.697, 0.5257, 0.6986, 0.528, 0.6669, 0.6502, 0.2148, 0.6462, 0.1833, 0.7316, 0.1762, 0.7352, 0.2053, 0.616, 0.5424, 0.6157, 0.5892, 0.6024, 0.5888, 0.6022, 0.5423, 0.6022, 0.5423, 0.6024, 0.5888, 0.5731, 0.5881, 0.5716, 0.542, 0.5716, 0.542, 0.5731, 0.5881, 0.5437, 0.5874, 0.5246, 0.5556, 0.5411, 0.5417, 0.958, 0.1596, 0.9307, 0.1517, 0.9305, 0.1263, 0.958, 0.1422, 0.958, 0.1422, 0.9305, 0.1263, 0.9303, 0.09853, 0.958, 0.104, 0.958, 0.104, 0.9303, 0.09853, 0.9301, 0.07076, 0.958, 0.06567, 0.958, 0.06567, 0.9301, 0.07076, 0.9091, 0.05158, 0.935, 0.03076, 0.002247, 0.8958, 0.03855, 0.8746, 0.03805, 0.887, 0.002097, 0.9014, 0.002097, 0.9014, 0.03805, 0.887, 0.03694, 0.9143, 0.001768, 0.9136, 0.001768, 0.9136, 0.03694, 0.9143, 0.03583, 0.9416, 0.0, 0.9255, 0.03855, 0.8746, 0.05953, 0.8716, 0.05953, 0.8853, 0.03805, 0.887, 0.03805, 0.887, 0.05953, 0.8853, 0.05953, 0.9157, 0.03694, 0.9143, 0.03694, 0.9143, 0.05953, 0.9157, 0.05953, 0.946, 0.03583, 0.9416, 0.9069, 0.3157, 0.7991, 0.3407, 0.7966, 0.327, 0.9044, 0.3022, 0.9044, 0.3022, 0.7966, 0.327, 0.7911, 0.297, 0.899, 0.2723, 0.899, 0.2723, 0.7911, 0.297, 0.7855, 0.2669, 0.8935, 0.2425, 0.6157, 0.5892, 0.6106, 0.5969, 0.5982, 0.5966, 0.6024, 0.5888, 0.6024, 0.5888, 0.5982, 0.5966, 0.5707, 0.596, 0.5731, 0.5881, 0.5731, 0.5881, 0.5707, 0.596, 0.5432, 0.5953, 0.5437, 0.5874, 0.6106, 0.5969, 0.6115, 0.6239, 0.5993, 0.6242, 0.5982, 0.5966, 0.5982, 0.5966, 0.5993, 0.6242, 0.5724, 0.6248, 0.5707, 0.596, 0.5707, 0.596, 0.5724, 0.6248, 0.5456, 0.6255, 0.5432, 0.5953, 0.6115, 0.6239, 0.6122, 0.6352, 0.5988, 0.6346, 0.5993, 0.6242, 0.5993, 0.6242, 0.5988, 0.6346, 0.5692, 0.6333, 0.5724, 0.6248, 0.5724, 0.6248, 0.5692, 0.6333, 0.5396, 0.632, 0.5456, 0.6255, 0.6456, 0.2587, 0.6509, 0.251, 0.6964, 0.248, 0.6122, 0.6352, 0.6116, 0.656, 0.5961, 0.658, 0.5988, 0.6346, 0.5988, 0.6346, 0.5961, 0.658, 0.562, 0.6625, 0.5692, 0.6333, 0.5692, 0.6333, 0.562, 0.6625, 0.528, 0.6669, 0.5396, 0.632, 0.6509, 0.251, 0.6502, 0.2148, 0.7352, 0.2053, 0.6964, 0.248, 0.5949, 0.7013, 0.6094, 0.6986, 0.6094, 0.7159, 0.5949, 0.718, 0.5949, 0.718, 0.6094, 0.7159, 0.6094, 0.7541, 0.5948, 0.755, 0.5948, 0.755, 0.6094, 0.7541, 0.6094, 0.7922, 0.5948, 0.7919, 0.6462, 0.1833, 0.6319, 0.1814, 0.7486, 0.1616, 0.7316, 0.1762, 0.7778, 0.9509, 0.7792, 0.9284, 0.7976, 0.9295, 0.7951, 0.9509, 0.7951, 0.9509, 0.7976, 0.9295, 0.8382, 0.9321, 0.8332, 0.9509, 0.8332, 0.9509, 0.8382, 0.9321, 0.8788, 0.9346, 0.8713, 0.9509, 0.6319, 0.1814, 0.6288, 0.1641, 0.7486, 0.1616, 0.7792, 0.9284, 0.7777, 0.907, 0.797, 0.9081, 0.7976, 0.9295, 0.7976, 0.9295, 0.797, 0.9081, 0.8395, 0.9106, 0.8382, 0.9321, 0.8382, 0.9321, 0.8395, 0.9106, 0.882, 0.9131, 0.8788, 0.9346, 0.6288, 0.1641, 0.6178, 0.1432, 0.7287, 0.1367, 0.7486, 0.1616, 0.761, 0.1323, 0.7491, 0.06453, 0.7854, 0.0645, 0.7855, 0.1323, 0.7777, 0.907, 0.7891, 0.8534, 0.8086, 0.8532, 0.797, 0.9081, 0.797, 0.9081, 0.8086, 0.8532, 0.8515, 0.8529, 0.8395, 0.9106, 0.8395, 0.9106, 0.8515, 0.8529, 0.8943, 0.8525, 0.882, 0.9131, 0.7891, 0.8534, 0.8127, 0.8081, 0.8299, 0.8057, 0.8086, 0.8532, 0.8086, 0.8532, 0.8299, 0.8057, 0.868, 0.8004, 0.8515, 0.8529, 0.8515, 0.8529, 0.868, 0.8004, 0.906, 0.7952, 0.8943, 0.8525, 0.631, 0.08022, 0.6223, 0.02219, 0.6514, 0.03009, 0.7004, 0.07093, 0.3149, 0.9627, 0.3207, 0.9558, 0.3281, 0.9468, 0.3227, 0.9533, 0.7998, 0.9509, 0.7998, 0.9632, 0.7796, 0.9632, 0.7796, 0.9632, 0.7998, 0.9632, 0.7998, 0.9754, 0.7796, 0.9754, 0.8778, 0.04799, 0.9091, 0.05158, 0.8779, 0.06089, 0.8779, 0.06089, 0.9091, 0.05158, 0.9357, 0.08356, 0.8779, 0.07964, 0.8779, 0.07964, 0.9357, 0.08356, 0.9357, 0.1023, 0.8779, 0.09839, 0.8779, 0.09839, 0.9357, 0.1023, 0.9357, 0.1211, 0.8779, 0.1171, 0.5187, 0.9218, 0.5056, 0.9055, 0.507, 0.8883, 0.5187, 0.8961, 0.5187, 0.8961, 0.507, 0.8883, 0.5086, 0.8696, 0.5187, 0.8678, 0.5187, 0.8678, 0.5086, 0.8696, 0.5102, 0.8508, 0.5187, 0.8396, 0.5187, 0.8396, 0.5102, 0.8508, 0.5137, 0.8199, 0.5668, 0.9399, 0.5414, 0.8798, 0.5392, 0.8795, 0.5575, 0.8849, 0.7516, 0.8557, 0.7822, 0.8319, 0.8127, 0.8081, 0.7891, 0.8534, 0.1019, 0.7649, 0.07312, 0.7912, 0.04431, 0.8175, 0.01246, 0.8232, 0.0, 0.7672, 0.9816, 0.4694, 0.9748, 0.4642, 0.9816, 0.3582, 0.1193, 0.7451, 0.1082, 0.7584, 0.0, 0.7672, 0.01079, 0.7471, 0.1618, 0.7457, 0.1193, 0.7451, 0.01079, 0.7471, 0.01447, 0.7249, 0.1121, 0.7219, 0.1618, 0.7457, 0.01447, 0.7249, 0.02876, 0.7253, 0.117, 0.6666, 0.1156, 0.682, 0.03238, 0.6875, 0.03403, 0.6668, 0.1122, 0.6535, 0.117, 0.6666, 0.03403, 0.6668, 0.02941, 0.6552, 0.08776, 0.6256, 0.1122, 0.6535, 0.02941, 0.6552, 0.004896, 0.6262, 0.005267, 0.618, 0.08776, 0.6256, 0.004896, 0.6262, 0.9116, 0.3413, 0.7991, 0.3407, 0.9069, 0.3157, 0.0395, 0.8512, 0.05953, 0.8455, 0.05953, 0.8716, 0.03855, 0.8746, 0.002529, 0.8853, 0.0395, 0.8512, 0.03855, 0.8746, 0.002247, 0.8958, 0.5692, 0.8577, 0.5668, 0.9399, 0.5575, 0.8849, 0.1156, 0.682, 0.1121, 0.7219, 0.02876, 0.7253, 0.03238, 0.6875, 0.7796, 0.9754, 0.7998, 0.9754, 0.7998, 0.9809, 0.7796, 0.981, 0.8779, 0.1171, 0.9357, 0.1211, 0.9357, 0.1382, 0.8779, 0.1343, 0.8024, 0.1626, 0.818, 0.1593, 0.8366, 0.1469, 0.8436, 0.1623, 0.1319, 0.7652, 0.1173, 0.7918, 0.07312, 0.7912, 0.1019, 0.7649, 0.1619, 0.7656, 0.1615, 0.7923, 0.1394, 0.792, 0.1173, 0.7918, 0.1319, 0.7652, 0.8044, 0.2043, 0.8032, 0.1914, 0.8806, 0.1755, 0.8668, 0.1994, 0.8284, 0.2085, 0.9864, 0.5012, 0.9864, 0.5229, 0.9748, 0.5195, 0.9774, 0.5012, 0.1615, 0.7923, 0.1433, 0.7942, 0.1314, 0.7977, 0.1214, 0.8025, 0.1176, 0.8064, 0.1126, 0.8135, 0.1173, 0.7918, 0.1394, 0.792, 0.143, 0.9409, 0.1512, 0.9434, 0.1575, 0.9474, 0.161, 0.9506, 0.1655, 0.9591, 0.1688, 0.9694, 0.1726, 0.9959, 0.1206, 0.9959, 0.1209, 0.9646, 0.129, 0.9455, 0.1372, 0.9403, 0.173, 0.9637, 0.1726, 0.9457, 0.1846, 0.9403, 0.1842, 0.9666, 0.1173, 0.7918, 0.1126, 0.8135, 0.1092, 0.8236, 0.04431, 0.8175, 0.07312, 0.7912, 0.8569, 0.2131, 0.8506, 0.2119, 0.8284, 0.2085, 0.8668, 0.1994, 0.1774, 0.8295, 0.1783, 0.8386, 0.167, 0.8366, 0.1647, 0.8289, 0.1728, 0.9754, 0.173, 0.9637, 0.1842, 0.9666, 0.184, 0.9768, 0.1783, 0.8119, 0.1763, 0.8202, 0.1619, 0.8227, 0.1647, 0.8137, 0.1735, 0.9885, 0.173, 0.985, 0.1842, 0.9851, 0.1846, 0.9882, 0.1783, 0.8386, 0.1766, 0.8436, 0.1655, 0.841, 0.167, 0.8366, 0.173, 0.985, 0.1728, 0.9754, 0.184, 0.9768, 0.1842, 0.9851, 0.1763, 0.8202, 0.1774, 0.8295, 0.1647, 0.8289, 0.1619, 0.8227, 0.9856, 0.4773, 0.9864, 0.5012, 0.9774, 0.5012, 0.9774, 0.4694, 0.6178, 0.1432, 0.631, 0.08022, 0.7004, 0.07093, 0.7287, 0.1367, 0.04431, 0.8175, 0.1092, 0.8236, 0.1086, 0.833, 0.09715, 0.8455, 0.02325, 0.8442, 0.8222, 0.02332, 0.8602, 0.02357, 0.8738, 0.03647, 0.8273, 0.03617, 0.8436, 0.1623, 0.8366, 0.1469, 0.8521, 0.1215, 0.8738, 0.03647, 0.8602, 0.02357, 0.8778, 0.04799, 0.8779, 0.06089, 0.8779, 0.07964, 0.8779, 0.09839, 0.8779, 0.1171, 0.8779, 0.1343, 0.8779, 0.1417, 0.9323, 0.2993, 0.946, 0.3276, 0.918, 0.3133, 0.9116, 0.2979, 0.2466, 0.9351, 0.2437, 0.981, 0.2176, 0.9374, 0.2178, 0.9346, 0.1892, 0.5252, 0.1864, 0.5249, 0.1892, 0.6035, 0.1842, 0.6029, 0.9604, 0.6421, 0.9604, 0.6471, 0.9751, 0.6321, 0.981, 0.6447, 0.9596, 0.7952, 0.9424, 0.8403, 0.9202, 0.8429, 0.9297, 0.8204, 0.5681, 0.5252, 0.5776, 0.4465, 0.6128, 0.4404, 0.6128, 0.5196, 0.9424, 0.8403, 0.9494, 0.9104, 0.9384, 0.9273, 0.9202, 0.8429, 0.5913, 0.9591, 0.607, 0.9581, 0.6084, 0.9955, 0.5826, 0.9938, 0.5701, 0.9642, 0.5913, 0.9591, 0.5826, 0.9938, 0.5692, 0.9958, 0.9603, 0.6732, 0.9604, 0.6421, 0.981, 0.6447, 0.981, 0.6704, 0.9395, 0.7614, 0.9395, 0.7925, 0.9242, 0.7803, 0.9242, 0.7616, 0.2466, 0.8948, 0.2466, 0.9351, 0.2178, 0.9346, 0.2278, 0.8948, 0.8015, 0.02318, 0.8222, 0.02332, 0.8273, 0.03617, 0.7937, 0.03594, 0.7937, 0.03594, 0.8273, 0.03617, 0.8272, 0.04851, 0.7855, 0.0546, 0.572, 0.952, 0.5926, 0.9447, 0.5913, 0.9591, 0.5701, 0.9642, 0.5926, 0.9447, 0.6084, 0.9459, 0.607, 0.9581, 0.5913, 0.9591, 0.9576, 0.8407, 0.9726, 0.925, 0.9494, 0.9104, 0.9424, 0.8403, 0.9596, 0.2131, 0.9459, 0.2978, 0.9323, 0.2993, 0.9432, 0.223, 0.9726, 0.7967, 0.9576, 0.8407, 0.9424, 0.8403, 0.9596, 0.7952, 0.8273, 0.03617, 0.8738, 0.03647, 0.8734, 0.04871, 0.8272, 0.04851, 0.9459, 0.2978, 0.9596, 0.3261, 0.946, 0.3276, 0.9323, 0.2993, 0.1888, 0.8119, 0.1619, 0.8119, 0.1648, 0.7271, 0.1835, 0.7271, 0.9202, 0.8429, 0.9384, 0.9273, 0.906, 0.9297, 0.909, 0.8435, 0.1619, 0.7148, 0.1726, 0.6369, 0.1877, 0.6403, 0.1877, 0.7271, 0.2278, 0.8948, 0.2178, 0.9346, 0.1892, 0.9329, 0.1909, 0.9061, 0.7419, 0.1323, 0.7208, 0.06456, 0.7491, 0.06453, 0.761, 0.1323, 0.7362, 0.2001, 0.7486, 0.1616, 0.7641, 0.1628, 0.757, 0.1995, 0.6555, 0.3262, 0.6572, 0.2966, 0.6923, 0.2952, 0.69, 0.3254, 0.9788, 0.3142, 0.9842, 0.3515, 0.9596, 0.3515, 0.9714, 0.3194, 0.03583, 0.9416, 0.05953, 0.946, 0.04768, 0.9701, 0.034, 0.9615, 0.8935, 0.2425, 0.7855, 0.2669, 0.8126, 0.24, 0.8397, 0.2131, 0.9116, 0.2148, 0.6221, 0.298, 0.622, 0.2901, 0.692, 0.2876, 0.6923, 0.2952, 0.6572, 0.2966, 0.622, 0.2901, 0.6964, 0.248, 0.7334, 0.2492, 0.692, 0.2876, 0.9756, 0.6321, 0.9603, 0.5861, 0.9623, 0.5687, 0.9756, 0.595, 0.7425, 0.2459, 0.7362, 0.2001, 0.757, 0.1995, 0.7598, 0.2458, 0.7796, 0.985, 0.7516, 0.985, 0.7522, 0.9701, 0.7729, 0.9702, 0.7521, 0.1575, 0.7419, 0.1323, 0.761, 0.1323, 0.7668, 0.1634, 0.7208, 0.06456, 0.7108, 7.219e-05, 0.7429, 4.058e-05, 0.7491, 0.06453, 0.6572, 0.3427, 0.6555, 0.3262, 0.69, 0.3254, 0.6912, 0.3424, 0.6233, 0.343, 0.6209, 0.3271, 0.6555, 0.3262, 0.6572, 0.3427, 0.6209, 0.3271, 0.6221, 0.298, 0.6572, 0.2966, 0.6555, 0.3262, 0.3105, 0.8948, 0.3105, 0.9631, 0.2466, 0.9716, 0.2466, 0.9033, 0.6483, 0.4986, 0.6178, 0.4375, 0.6564, 0.3997, 0.7248, 0.3582, 0.7516, 0.4092, 0.6436, 0.4531, 0.7657, 0.4142, 0.7757, 0.3582, 0.8529, 0.3657, 0.8505, 0.4331, 0.6178, 0.3779, 0.585, 0.4404, 0.5175, 0.3958, 0.4788, 0.3567, 0.5108, 0.2962, 0.5108, 0.3295, 0.6178, 0.3779, 0.5108, 0.3295, 0.5187, 0.3156, 0.5923, 0.3295, 0.334, 0.8728, 0.3369, 0.8199, 0.4013, 0.82, 0.4117, 0.8731, 0.334, 0.9538, 0.334, 0.8728, 0.4117, 0.8731, 0.4117, 0.9541, 0.5692, 0.8779, 0.6105, 0.8577, 0.6105, 0.9447, 0.5759, 0.9418, 0.5681, 0.4839, 0.5016, 0.47, 0.4906, 0.4417, 0.5482, 0.4404, 0.5681, 0.5348, 0.4806, 0.5336, 0.4788, 0.4819, 0.5616, 0.5161, 0.6436, 0.4531, 0.7516, 0.4092, 0.7417, 0.4837, 0.6678, 0.4948, 0.7657, 0.4142, 0.8505, 0.4331, 0.8403, 0.4766, 0.7516, 0.4894, 0.6025, 0.2549, 0.5289, 0.241, 0.4975, 0.1701, 0.6084, 0.195, 0.5966, 0.2935, 0.5229, 0.2797, 0.5289, 0.241, 0.6025, 0.2549, 0.6628, 0.5193, 0.7368, 0.5082, 0.7397, 0.5334, 0.6657, 0.5444, 0.7716, 0.5105, 0.8393, 0.5128, 0.8098, 0.5527, 0.7545, 0.5384, 0.6626, 0.6727, 0.7384, 0.6584, 0.7288, 0.6962, 0.6592, 0.7214, 0.6657, 0.5444, 0.7397, 0.5334, 0.7516, 0.6161, 0.6402, 0.6367, 0.7545, 0.5384, 0.8098, 0.5527, 0.8392, 0.6119, 0.7695, 0.6207, 0.1308, 0.8662, 0.1842, 0.8455, 0.1842, 0.9177, 0.1206, 0.9403, 0.7968, 0.694, 0.8452, 0.6933, 0.8491, 0.7255, 0.8529, 0.7577, 0.8045, 0.7584, 0.7836, 0.6593, 0.8475, 0.6578, 0.8452, 0.6933, 0.7968, 0.694, 0.5948, 0.8063, 0.5314, 0.8147, 0.5373, 0.7738, 0.5853, 0.767, 0.6012, 0.1469, 0.5258, 0.1297, 0.5246, 0.08158, 0.5563, 0.08887, 0.5935, 0.1095, 0.5948, 0.8051, 0.6068, 0.7922, 0.6068, 0.8405, 0.5948, 0.8534, 0.9832, 0.7952, 0.9905, 0.8185, 0.9726, 0.8186, 0.9918, 0.7952, 0.7288, 0.6962, 0.722, 0.7625, 0.751, 0.794, 0.7419, 0.8065, 0.6972, 0.7496, 0.688, 0.7843, 0.6657, 0.755, 0.6592, 0.7214, 0.8045, 0.7584, 0.8529, 0.7577, 0.8431, 0.7945, 0.7947, 0.7952, 0.5853, 0.767, 0.5373, 0.7738, 0.5326, 0.7418, 0.5806, 0.735, 0.5244, 0.9938, 0.4763, 1.0, 0.4763, 0.9282, 0.5244, 0.922, 0.9929, 0.2131, 0.9929, 0.2616, 0.9596, 0.2623, 0.9596, 0.2138, 0.5806, 0.735, 0.5326, 0.7418, 0.5275, 0.7054, 0.5755, 0.6986, 0.5246, 0.08158, 0.532, 0.04798, 0.5551, 0.01917, 0.5633, 0.05453, 0.6109, 0.0, 0.6178, 0.01124, 0.5894, 0.04324, 0.5915, 0.07639, 0.5563, 0.08887, 0.9596, 0.2623, 0.9879, 0.2651, 0.9879, 0.3142, 0.9797, 0.3134, 0.9116, 0.3512, 0.9247, 0.3276, 0.9152, 0.3276, 0.93, 0.3512, 0.9825, 0.8379, 0.9832, 0.7952, 0.9918, 0.7952, 0.9918, 0.8378, 0.5741, 0.5376, 0.5681, 0.5301, 0.5741, 0.5252, 0.9888, 0.2074, 0.958, 0.2104, 0.9799, 0.1658, 0.9888, 0.1649, 1.0, 0.9817, 0.9574, 0.9833, 0.9877, 0.9302, 1.0, 0.9297, 0.6084, 0.195, 0.4975, 0.1701, 0.5258, 0.1297, 0.6012, 0.1469, 0.5948, 0.8559, 0.5246, 0.8577, 0.5314, 0.8147, 0.5948, 0.8063, 0.7695, 0.6207, 0.8392, 0.6119, 0.8475, 0.6578, 0.7836, 0.6593, 0.6402, 0.6367, 0.7516, 0.6161, 0.7384, 0.6584, 0.6626, 0.6727, 0.7516, 0.4894, 0.8403, 0.4766, 0.8393, 0.5128, 0.7716, 0.5105, 0.6678, 0.4948, 0.7417, 0.4837, 0.7368, 0.5082, 0.6628, 0.5193, 0.5923, 0.3295, 0.5187, 0.3156, 0.5229, 0.2797, 0.5966, 0.2935, 0.5616, 0.5161, 0.4788, 0.4819, 0.5016, 0.47, 0.5681, 0.4839, 0.6117, 0.9692, 0.6212, 0.9569, 0.7313, 0.8673, 0.7516, 0.9631, 0.1892, 0.06994, 0.272, 0.007701, 0.334, 0.0, 0.3322, 0.05697, 0.1892, 0.652, 0.1905, 0.5956, 0.3309, 0.5956, 0.3311, 0.652, 0.4775, 0.4843, 0.4788, 0.5417, 0.3352, 0.525, 0.334, 0.4676, 0.8529, 0.3582, 0.9748, 0.3582, 0.9342, 0.5464, 0.8691, 0.5464, 0.7516, 0.8065, 0.7313, 0.8673, 0.6212, 0.9569, 0.6132, 0.8125, 0.4574, 0.9105, 0.4117, 0.922, 0.4117, 0.8199, 0.4574, 0.8258, 0.4464, 0.09695, 0.4644, 0.157, 0.3462, 0.1432, 0.3731, 0.08841, 0.4704, 0.2267, 0.4463, 0.2433, 0.3594, 0.2332, 0.3464, 0.2122, 0.4476, 0.2512, 0.4658, 0.3214, 0.3406, 0.3069, 0.3589, 0.2409, 0.4788, 0.4733, 0.4775, 0.4843, 0.334, 0.4676, 0.3342, 0.4655, 0.5022, 0.5801, 0.503, 0.6335, 0.4368, 0.6039, 0.3941, 0.5794, 0.346, 0.5687, 0.5049, 0.6863, 0.5246, 0.7486, 0.4292, 0.7497, 0.4366, 0.6871, 0.1619, 0.5249, 0.183, 0.5255, 0.183, 0.6369, 0.1619, 0.6325, 0.3156, 0.8867, 0.3096, 0.8948, 0.1969, 0.8948, 0.2046, 0.8867, 0.2013, 0.6758, 0.1892, 0.652, 0.3311, 0.652, 0.3302, 0.6627, 0.2181, 0.5679, 0.233, 0.5155, 0.334, 0.5063, 0.3236, 0.5583, 0.2269, 0.451, 0.2025, 0.3937, 0.3203, 0.383, 0.2999, 0.4444, 0.1999, 0.3257, 0.212, 0.3053, 0.2986, 0.2974, 0.3233, 0.3145, 0.1893, 0.08702, 0.1892, 0.06994, 0.3322, 0.05697, 0.3332, 0.08297, -0.01246, 0.4473, 0.03525, 0.4388, 0.07779, 0.4156, 0.1419, 0.3983, 0.1419, 0.4478, 0.07703, 0.3336, 0.06913, 0.2743, 0.1646, 0.2746, 0.1453, 0.3338, 0.04044, 0.2054, 0.03213, 0.1868, 0.1449, 0.1871, 0.1494, 0.2056, 0.01248, -0.04706, 0.01173, -0.04922, 0.1537, -0.04885, 0.1413, -0.03292, 0.07779, 0.4156, 0.07703, 0.3336, 0.1453, 0.3338, 0.1419, 0.3983, 0.233, 0.5155, 0.2269, 0.451, 0.2999, 0.4444, 0.334, 0.5063, 0.503, 0.6335, 0.5049, 0.6863, 0.4366, 0.6871, 0.4368, 0.6039, 0.448, 0.0118, 0.4464, 0.09695, 0.3731, 0.08841, 0.3467, 0.0, -0.02461, 0.4757, -0.01246, 0.4473, 0.1419, 0.4478, 0.1646, 0.4749, 0.2059, 0.5956, 0.2181, 0.5679, 0.3236, 0.5583, 0.3264, 0.5846, 0.5246, 0.5519, 0.5022, 0.5801, 0.346, 0.5687, 0.334, 0.5417, 0.958, 0.09914, 0.9868, 0.09984, 0.9868, 0.1649, 0.958, 0.1642, 0.01656, 0.1103, 0.01248, -0.04706, 0.1413, -0.03292, 0.1219, 0.1105, 0.1903, 0.2334, 0.1893, 0.08702, 0.3332, 0.08297, 0.3151, 0.222, 0.2201, 0.8142, 0.2013, 0.6758, 0.3302, 0.6627, 0.3253, 0.8142, 0.4521, 0.3359, 0.4632, 0.4621, 0.4381, 0.4441, 0.43, 0.3594, 0.2986, 0.2902, 0.2103, 0.2982, 0.1903, 0.2334, 0.3151, 0.222, 0.02617, 0.1789, 0.01656, 0.1103, 0.1219, 0.1105, 0.1372, 0.1792, 0.03213, 0.1868, 0.02617, 0.1789, 0.1372, 0.1792, 0.1449, 0.1871, 0.2986, 0.2974, 0.212, 0.3053, 0.2103, 0.2982, 0.2986, 0.2902, 0.3253, 0.8142, 0.3156, 0.8867, 0.2046, 0.8867, 0.2201, 0.8142, 0.4463, 0.2433, 0.4476, 0.2512, 0.3589, 0.2409, 0.3594, 0.2332, 0.06913, 0.2743, 0.04044, 0.2054, 0.1494, 0.2056, 0.1646, 0.2746, 0.2025, 0.3937, 0.1999, 0.3257, 0.3233, 0.3145, 0.3203, 0.383, 0.5246, 0.7486, 0.5098, 0.8187, 0.4009, 0.8199, 0.4292, 0.7497, 0.4644, 0.157, 0.4704, 0.2267, 0.3464, 0.2122, 0.3462, 0.1432, 0.5056, 0.8988, 0.4574, 0.9105, 0.4574, 0.8258, 0.5056, 0.8338, 0.43, 0.3594, 0.4381, 0.4441, 0.3811, 0.4375, 0.3725, 0.3527, 0.3528, 0.3244, 0.4521, 0.3359, 0.43, 0.3594, 0.3725, 0.3527, 0.3521, 0.4548, 0.3528, 0.3244, 0.3725, 0.3527, 0.3811, 0.4375, 0.4632, 0.4621, 0.3521, 0.4548, 0.3811, 0.4375, 0.4381, 0.4441, 0.4788, 0.4733, 0.3342, 0.4655, 0.3521, 0.4548, 0.4632, 0.4621, 0.3342, 0.4655, 0.3406, 0.3069, 0.3528, 0.3244, 0.3521, 0.4548, 0.3406, 0.3069, 0.4658, 0.3214, 0.4521, 0.3359, 0.3528, 0.3244, 0.4658, 0.3214, 0.4788, 0.4733, 0.4632, 0.4621, 0.4521, 0.3359, 0.8795, 0.5896, 0.8545, 0.6027, 0.8562, 0.5869, 0.8841, 0.5519, 0.1206, 0.9253, 0.1198, 0.9566, 0.05953, 0.9569, 0.06033, 0.9255, 0.8534, 0.768, 0.9214, 0.768, 0.914, 0.7847, 0.8537, 0.7847, 0.1206, 0.8953, 0.1206, 0.9253, 0.06033, 0.9255, 0.06033, 0.8956, 0.9035, 0.5897, 0.8795, 0.5896, 0.8841, 0.5519, 0.9097, 0.5464, 0.9395, 0.6032, 0.9256, 0.5976, 0.9313, 0.5525, 0.943, 0.5595, 0.1197, 0.8588, 0.1202, 0.8759, 0.08865, 0.876, 0.09837, 0.8589, 0.1197, 0.8455, 0.1197, 0.8588, 0.09837, 0.8589, 0.1033, 0.8456, 0.9502, 0.616, 0.9395, 0.6032, 0.943, 0.5595, 0.9515, 0.5662, 0.4145, 0.9867, 0.4117, 0.9686, 0.4148, 0.922, 0.9427, 0.9297, 0.9574, 0.9302, 0.9574, 0.9467, 0.9425, 0.9566, 0.9256, 0.5976, 0.9035, 0.5897, 0.9097, 0.5464, 0.9313, 0.5525, 0.1202, 0.8759, 0.1206, 0.8953, 0.06033, 0.8956, 0.08865, 0.876, 0.924, 0.6376, 0.899, 0.6266, 0.901, 0.6093, 0.9233, 0.6181, 0.9602, 0.6559, 0.9506, 0.6526, 0.9516, 0.6363, 0.9603, 0.6451, 0.9506, 0.6526, 0.9379, 0.6412, 0.938, 0.6366, 0.9516, 0.6363, 0.9379, 0.6412, 0.9307, 0.6393, 0.938, 0.6366, 0.899, 0.6266, 0.8763, 0.6219, 0.8777, 0.6067, 0.901, 0.6093, 0.8532, 0.7547, 0.9241, 0.7547, 0.9242, 0.7618, 0.8533, 0.7618, 0.8763, 0.6219, 0.8537, 0.6166, 0.854, 0.61, 0.8777, 0.6067, 0.4148, 0.922, 0.4752, 0.922, 0.4763, 0.9867, 0.4145, 0.9867, 0.9275, 0.7369, 0.9266, 0.7154, 0.9865, 0.7154, 0.9873, 0.7369, 0.9274, 0.7614, 0.9275, 0.7506, 0.9874, 0.7506, 0.9873, 0.7614, 0.9275, 0.7506, 0.9275, 0.7369, 0.9873, 0.7369, 0.9874, 0.7506, 0.9266, 0.7154, 0.9242, 0.6968, 0.9841, 0.6968, 0.9865, 0.7154, 0.9159, 0.9824, 0.9159, 0.9302, 0.9427, 0.9297, 0.9425, 0.9566, 0.9142, 0.6968, 0.9131, 0.7389, 0.8529, 0.7389, 0.854, 0.6968, 0.8529, 0.7389, 0.9131, 0.7389, 0.9241, 0.7547, 0.8532, 0.7547, 0.9233, 0.6181, 0.901, 0.6093, 0.9035, 0.5897, 0.9256, 0.5976, 0.9516, 0.6363, 0.9382, 0.623, 0.9395, 0.6032, 0.9502, 0.616, 0.9382, 0.623, 0.9233, 0.6181, 0.9256, 0.5976, 0.9395, 0.6032, 0.901, 0.6093, 0.8777, 0.6067, 0.8795, 0.5896, 0.9035, 0.5897, 0.8777, 0.6067, 0.854, 0.61, 0.8545, 0.6027, 0.8795, 0.5896, 0.9844, 0.8379, 0.9844, 0.8993, 0.9726, 0.899, 0.9726, 0.8415, 0.906, 0.9883, 0.906, 0.9304, 0.9159, 0.9302, 0.9159, 0.9824, 0.8725, 0.6625, 0.8529, 0.6341, 0.8537, 0.6166, 0.8763, 0.6219, 0.8974, 0.6791, 0.8725, 0.6625, 0.8763, 0.6219, 0.899, 0.6266, 0.9367, 0.6895, 0.9182, 0.6861, 0.9232, 0.6448, 0.9307, 0.6393, 0.9379, 0.6412, 0.9482, 0.6968, 0.9367, 0.6895, 0.9379, 0.6412, 0.9506, 0.6526, 0.9603, 0.6855, 0.9482, 0.6968, 0.9506, 0.6526, 0.9602, 0.6559, 0.9182, 0.6861, 0.8974, 0.6791, 0.899, 0.6266, 0.924, 0.6376, 0.9232, 0.6448, 0.8533, 0.7618, 0.9242, 0.7618, 0.9214, 0.768, 0.8534, 0.768, 0.9307, 0.6393, 0.9232, 0.6448, 0.924, 0.6376, 0.9516, 0.6363, 0.938, 0.6366, 0.9382, 0.623, 0.938, 0.6366, 0.9307, 0.6393, 0.924, 0.6376, 0.9233, 0.6181, 0.9382, 0.623])
_ca = me_cube_003.color_attributes.new('Col', 'BYTE_COLOR', 'CORNER')
_ca.data.foreach_set('color', [1.0, 1.0, 1.0, 1.0, 1.0, 1.0, 1.0, 1.0, 1.0, 1.0, 1.0, 1.0, 1.0, 1.0, 1.0, 1.0, 1.0, 1.0, 1.0, 1.0, 1.0, 1.0, 1.0, 1.0, 1.0, 1.0, 1.0, 1.0, 1.0, 1.0, 1.0, 1.0, 1.0, 1.0, 1.0, 1.0, 1.0, 1.0, 1.0, 1.0, 1.0, 1.0, 1.0, 1.0, 1.0, 1.0, 1.0, 1.0, 1.0, 1.0, 1.0, 1.0, 1.0, 1.0, 1.0, 1.0, 1.0, 1.0, 1.0, 1.0, 1.0, 1.0, 1.0, 1.0, 1.0, 1.0, 1.0, 1.0, 1.0, 1.0, 1.0, 1.0, 1.0, 1.0, 1.0, 1.0, 1.0, 1.0, 1.0, 1.0, 1.0, 1.0, 1.0, 1.0, 1.0, 1.0, 1.0, 1.0, 1.0, 1.0, 1.0, 1.0, 1.0, 1.0, 1.0, 1.0, 1.0, 1.0, 1.0, 1.0, 1.0, 1.0, 1.0, 1.0, 1.0, 1.0, 1.0, 1.0, 1.0, 1.0, 1.0, 1.0, 1.0, 1.0, 1.0, 1.0, 1.0, 1.0, 1.0, 1.0, 1.0, 1.0, 1.0, 1.0, 1.0, 1.0, 1.0, 1.0, 1.0, 1.0, 1.0, 1.0, 1.0, 1.0, 1.0, 1.0, 1.0, 1.0, 1.0, 1.0, 1.0, 1.0, 1.0, 1.0, 1.0, 1.0, 1.0, 1.0, 1.0, 1.0, 1.0, 1.0, 1.0, 1.0, 1.0, 1.0, 1.0, 1.0, 1.0, 1.0, 1.0, 1.0, 1.0, 1.0, 1.0, 1.0, 1.0, 1.0, 1.0, 1.0, 1.0, 1.0, 1.0, 1.0, 1.0, 1.0, 1.0, 1.0, 1.0, 1.0, 1.0, 1.0, 1.0, 1.0, 1.0, 1.0, 1.0, 1.0, 1.0, 1.0, 1.0, 1.0, 1.0, 1.0, 1.0, 1.0, 1.0, 1.0, 1.0, 1.0, 1.0, 1.0, 1.0, 1.0, 1.0, 1.0, 1.0, 1.0, 1.0, 1.0, 1.0, 1.0, 1.0, 1.0, 1.0, 1.0, 1.0, 1.0, 1.0, 1.0, 1.0, 1.0, 1.0, 1.0, 1.0, 1.0, 1.0, 1.0, 1.0, 1.0, 1.0, 1.0, 1.0, 1.0, 1.0, 1.0, 1.0, 1.0, 1.0, 1.0, 1.0, 1.0, 1.0, 1.0, 1.0, 1.0, 1.0, 1.0, 1.0, 1.0, 1.0, 1.0, 1.0, 1.0, 1.0, 1.0, 1.0, 1.0, 1.0, 1.0, 1.0, 1.0, 1.0, 1.0, 1.0, 1.0, 1.0, 1.0, 1.0, 1.0, 1.0, 1.0, 1.0, 1.0, 1.0, 1.0, 1.0, 1.0, 1.0, 1.0, 1.0, 1.0, 1.0, 1.0, 1.0, 1.0, 1.0, 1.0, 1.0, 1.0, 1.0, 1.0, 1.0, 1.0, 1.0, 1.0, 1.0, 1.0, 1.0, 1.0, 1.0, 1.0, 1.0, 1.0, 1.0, 1.0, 1.0, 1.0, 1.0, 1.0, 1.0, 1.0, 1.0, 1.0, 1.0, 1.0, 1.0, 1.0, 1.0, 1.0, 1.0, 1.0, 1.0, 1.0, 1.0, 1.0, 1.0, 1.0, 1.0, 1.0, 1.0, 1.0, 1.0, 1.0, 1.0, 1.0, 1.0, 1.0, 1.0, 1.0, 1.0, 1.0, 1.0, 1.0, 1.0, 1.0, 1.0, 1.0, 1.0, 1.0, 1.0, 1.0, 1.0, 1.0, 1.0, 1.0, 1.0, 1.0, 1.0, 1.0, 1.0, 1.0, 1.0, 1.0, 1.0, 1.0, 1.0, 1.0, 1.0, 1.0, 1.0, 1.0, 1.0, 1.0, 1.0, 1.0, 1.0, 1.0, 1.0, 1.0, 1.0, 1.0, 1.0, 1.0, 1.0, 1.0, 1.0, 1.0, 1.0, 1.0, 1.0, 1.0, 1.0, 1.0, 1.0, 1.0, 1.0, 1.0, 1.0, 1.0, 1.0, 1.0, 1.0, 1.0, 1.0, 1.0, 1.0, 1.0, 1.0, 1.0, 1.0, 1.0, 1.0, 1.0, 1.0, 1.0, 1.0, 1.0, 1.0, 1.0, 1.0, 1.0, 1.0, 1.0, 1.0, 1.0, 1.0, 1.0, 1.0, 1.0, 1.0, 1.0, 1.0, 1.0, 1.0, 1.0, 1.0, 1.0, 1.0, 1.0, 1.0, 1.0, 1.0, 1.0, 1.0, 1.0, 1.0, 1.0, 1.0, 1.0, 1.0, 1.0, 1.0, 1.0, 1.0, 1.0, 1.0, 1.0, 1.0, 1.0, 1.0, 1.0, 1.0, 1.0, 1.0, 1.0, 1.0, 1.0, 1.0, 1.0, 1.0, 1.0, 1.0, 1.0, 1.0, 1.0, 1.0, 1.0, 1.0, 1.0, 1.0, 1.0, 1.0, 1.0, 1.0, 1.0, 1.0, 1.0, 1.0, 1.0, 1.0, 1.0, 1.0, 1.0, 1.0, 1.0, 1.0, 1.0, 1.0, 1.0, 1.0, 1.0, 1.0, 1.0, 1.0, 1.0, 1.0, 1.0, 1.0, 1.0, 1.0, 1.0, 1.0, 1.0, 1.0, 1.0, 1.0, 1.0, 1.0, 1.0, 1.0, 1.0, 1.0, 1.0, 1.0, 1.0, 1.0, 1.0, 1.0, 1.0, 1.0, 1.0, 1.0, 1.0, 1.0, 1.0, 1.0, 1.0, 1.0, 1.0, 1.0, 1.0, 1.0, 1.0, 1.0, 1.0, 1.0, 1.0, 1.0, 1.0, 1.0, 1.0, 1.0, 1.0, 1.0, 1.0, 1.0, 1.0, 1.0, 1.0, 1.0, 1.0, 1.0, 1.0, 1.0, 1.0, 1.0, 1.0, 1.0, 1.0, 1.0, 1.0, 1.0, 1.0, 1.0, 1.0, 1.0, 1.0, 1.0, 1.0, 1.0, 1.0, 1.0, 1.0, 1.0, 1.0, 1.0, 1.0, 1.0, 1.0, 1.0, 1.0, 1.0, 1.0, 1.0, 1.0, 1.0, 1.0, 1.0, 1.0, 1.0, 1.0, 1.0, 1.0, 1.0, 1.0, 1.0, 1.0, 1.0, 1.0, 1.0, 1.0, 1.0, 1.0, 1.0, 1.0, 1.0, 1.0, 1.0, 1.0, 1.0, 1.0, 1.0, 1.0, 1.0, 1.0, 1.0, 1.0, 1.0, 1.0, 1.0, 1.0, 1.0, 1.0, 1.0, 1.0, 1.0, 1.0, 1.0, 1.0, 1.0, 1.0, 1.0, 1.0, 1.0, 1.0, 1.0, 1.0, 1.0, 1.0, 1.0, 1.0, 1.0, 1.0, 1.0, 1.0, 1.0, 1.0, 1.0, 1.0, 1.0, 1.0, 1.0, 1.0, 1.0, 1.0, 1.0, 1.0, 1.0, 1.0, 1.0, 1.0, 1.0, 1.0, 1.0, 1.0, 1.0, 1.0, 1.0, 1.0, 1.0, 1.0, 1.0, 1.0, 1.0, 1.0, 1.0, 1.0, 1.0, 1.0, 1.0, 1.0, 1.0, 1.0, 1.0, 1.0, 1.0, 1.0, 1.0, 1.0, 1.0, 1.0, 1.0, 1.0, 1.0, 1.0, 1.0, 1.0, 1.0, 1.0, 1.0, 1.0, 1.0, 1.0, 1.0, 1.0, 1.0, 1.0, 1.0, 1.0, 1.0, 1.0, 1.0, 1.0, 1.0, 1.0, 1.0, 1.0, 1.0, 1.0, 1.0, 1.0, 1.0, 1.0, 1.0, 1.0, 1.0, 1.0, 1.0, 1.0, 1.0, 1.0, 1.0, 1.0, 1.0, 1.0, 1.0, 1.0, 1.0, 1.0, 1.0, 1.0, 1.0, 1.0, 1.0, 1.0, 1.0, 1.0, 1.0, 1.0, 1.0, 1.0, 1.0, 1.0, 1.0, 1.0, 1.0, 1.0, 1.0, 1.0, 1.0, 1.0, 1.0, 1.0, 1.0, 1.0, 1.0, 1.0, 1.0, 1.0, 1.0, 1.0, 1.0, 1.0, 1.0, 1.0, 1.0, 1.0, 1.0, 1.0, 1.0, 1.0, 1.0, 1.0, 1.0, 1.0, 1.0, 1.0, 1.0, 1.0, 1.0, 1.0, 1.0, 1.0, 1.0, 1.0, 1.0, 1.0, 1.0, 1.0, 1.0, 1.0, 1.0, 1.0, 1.0, 1.0, 1.0, 1.0, 1.0, 1.0, 1.0, 1.0, 1.0, 1.0, 1.0, 1.0, 1.0, 1.0, 1.0, 1.0, 1.0, 1.0, 1.0, 1.0, 1.0, 1.0, 1.0, 1.0, 1.0, 1.0, 1.0, 1.0, 1.0, 1.0, 1.0, 1.0, 1.0, 1.0, 1.0, 1.0, 1.0, 1.0, 1.0, 1.0, 1.0, 1.0, 1.0, 1.0, 1.0, 1.0, 1.0, 1.0, 1.0, 1.0, 1.0, 1.0, 1.0, 1.0, 1.0, 1.0, 1.0, 1.0, 1.0, 1.0, 1.0, 1.0, 1.0, 1.0, 1.0, 1.0, 1.0, 1.0, 1.0, 1.0, 1.0, 1.0, 1.0, 1.0, 1.0, 1.0, 1.0, 1.0, 1.0, 1.0, 1.0, 1.0, 1.0, 1.0, 1.0, 1.0, 1.0, 1.0, 1.0, 1.0, 1.0, 1.0, 1.0, 1.0, 1.0, 1.0, 1.0, 1.0, 1.0, 1.0, 1.0, 1.0, 1.0, 1.0, 1.0, 1.0, 1.0, 1.0, 1.0, 1.0, 1.0, 1.0, 1.0, 1.0, 1.0, 1.0, 1.0, 1.0, 1.0, 1.0, 1.0, 1.0, 1.0, 1.0, 1.0, 1.0, 1.0, 1.0, 1.0, 1.0, 1.0, 1.0, 1.0, 1.0, 1.0, 1.0, 1.0, 1.0, 1.0, 1.0, 1.0, 1.0, 1.0, 1.0, 1.0, 1.0, 1.0, 1.0, 1.0, 1.0, 1.0, 1.0, 1.0, 1.0, 1.0, 1.0, 1.0, 1.0, 1.0, 1.0, 1.0, 1.0, 1.0, 1.0, 1.0, 1.0, 1.0, 1.0, 1.0, 1.0, 1.0, 1.0, 1.0, 1.0, 1.0, 1.0, 1.0, 1.0, 1.0, 1.0, 1.0, 1.0, 1.0, 1.0, 1.0, 1.0, 1.0, 1.0, 1.0, 1.0, 1.0, 1.0, 1.0, 1.0, 1.0, 1.0, 1.0, 1.0, 1.0, 1.0, 1.0, 1.0, 1.0, 1.0, 1.0, 1.0, 1.0, 1.0, 1.0, 1.0, 1.0, 1.0, 1.0, 1.0, 1.0, 1.0, 1.0, 1.0, 1.0, 1.0, 1.0, 1.0, 1.0, 1.0, 1.0, 1.0, 1.0, 1.0, 1.0, 1.0, 1.0, 1.0, 1.0, 1.0, 1.0, 1.0, 1.0, 1.0, 1.0, 1.0, 1.0, 1.0, 1.0, 1.0, 1.0, 1.0, 1.0, 1.0, 1.0, 1.0, 1.0, 1.0, 1.0, 1.0, 1.0, 1.0, 1.0, 1.0, 1.0, 1.0, 1.0, 1.0, 1.0, 1.0, 1.0, 1.0, 1.0, 1.0, 1.0, 1.0, 1.0, 1.0, 1.0, 1.0, 1.0, 1.0, 1.0, 1.0, 1.0, 1.0, 1.0, 1.0, 1.0, 1.0, 1.0, 1.0, 1.0, 1.0, 1.0, 1.0, 1.0, 1.0, 1.0, 1.0, 1.0, 1.0, 1.0, 1.0, 1.0, 1.0, 1.0, 1.0, 1.0, 1.0, 1.0, 1.0, 1.0, 1.0, 1.0, 1.0, 1.0, 1.0, 1.0, 1.0, 1.0, 1.0, 1.0, 1.0, 1.0, 1.0, 1.0, 1.0, 1.0, 1.0, 1.0, 1.0, 1.0, 1.0, 1.0, 1.0, 1.0, 1.0, 1.0, 1.0, 1.0, 1.0, 1.0, 1.0, 1.0, 1.0, 1.0, 1.0, 1.0, 1.0, 1.0, 1.0, 1.0, 1.0, 1.0, 1.0, 1.0, 1.0, 1.0, 1.0, 1.0, 1.0, 1.0, 1.0, 1.0, 1.0, 1.0, 1.0, 1.0, 1.0, 1.0, 1.0, 1.0, 1.0, 1.0, 1.0, 1.0, 1.0, 1.0, 1.0, 1.0, 1.0, 1.0, 1.0, 1.0, 1.0, 1.0, 1.0, 1.0, 1.0, 1.0, 1.0, 1.0, 1.0, 1.0, 1.0, 1.0, 1.0, 1.0, 1.0, 1.0, 1.0, 1.0, 1.0, 1.0, 1.0, 1.0, 1.0, 1.0, 1.0, 1.0, 1.0, 1.0, 1.0, 1.0, 1.0, 1.0, 1.0, 1.0, 1.0, 1.0, 1.0, 1.0, 1.0, 1.0, 1.0, 1.0, 1.0, 1.0, 1.0, 1.0, 1.0, 1.0, 1.0, 1.0, 1.0, 1.0, 1.0, 1.0, 1.0, 1.0, 1.0, 1.0, 1.0, 1.0, 1.0, 1.0, 1.0, 1.0, 1.0, 1.0, 1.0, 1.0, 1.0, 1.0, 1.0, 1.0, 1.0, 1.0, 1.0, 1.0, 1.0, 1.0, 1.0, 1.0, 1.0, 1.0, 1.0, 1.0, 1.0, 1.0, 1.0, 1.0, 1.0, 1.0, 1.0, 1.0, 1.0, 1.0, 1.0, 1.0, 1.0, 1.0, 1.0, 1.0, 1.0, 1.0, 1.0, 1.0, 1.0, 1.0, 1.0, 1.0, 1.0, 1.0, 1.0, 1.0, 1.0, 1.0, 1.0, 1.0, 1.0, 1.0, 1.0, 1.0, 1.0, 1.0, 1.0, 1.0, 1.0, 1.0, 1.0, 1.0, 1.0, 1.0, 1.0, 1.0, 1.0, 1.0, 1.0, 1.0, 1.0, 1.0, 1.0, 1.0, 1.0, 1.0, 1.0, 1.0, 1.0, 1.0, 1.0, 1.0, 1.0, 1.0, 1.0, 1.0, 1.0, 1.0, 1.0, 1.0, 1.0, 1.0, 1.0, 1.0, 1.0, 1.0, 1.0, 1.0, 1.0, 1.0, 1.0, 1.0, 1.0, 1.0, 1.0, 1.0, 1.0, 1.0, 1.0, 1.0, 1.0, 1.0, 1.0, 1.0, 1.0, 1.0, 1.0, 1.0, 1.0, 1.0, 1.0, 1.0, 1.0, 1.0, 1.0, 1.0, 1.0, 1.0, 1.0, 1.0, 1.0, 1.0, 1.0, 1.0, 1.0, 1.0, 1.0, 1.0, 1.0, 1.0, 1.0, 1.0, 1.0, 1.0, 1.0, 1.0, 1.0, 1.0, 1.0, 1.0, 1.0, 1.0, 1.0, 1.0, 1.0, 1.0, 1.0, 1.0, 1.0, 1.0, 1.0, 1.0, 1.0, 1.0, 1.0, 1.0, 1.0, 1.0, 1.0, 1.0, 1.0, 1.0, 1.0, 1.0, 1.0, 1.0, 1.0, 1.0, 1.0, 1.0, 1.0, 1.0, 1.0, 1.0, 1.0, 1.0, 1.0, 1.0, 1.0, 1.0, 1.0, 1.0, 1.0, 1.0, 1.0, 1.0, 1.0, 1.0, 1.0, 1.0, 1.0, 1.0, 1.0, 1.0, 1.0, 1.0, 1.0, 1.0, 1.0, 1.0, 1.0, 1.0, 1.0, 1.0, 1.0, 1.0, 1.0, 1.0, 1.0, 1.0, 1.0, 1.0, 1.0, 1.0, 1.0, 1.0, 1.0, 1.0, 1.0, 1.0, 1.0, 1.0, 1.0, 1.0, 1.0, 1.0, 1.0, 1.0, 1.0, 1.0, 1.0, 1.0, 1.0, 1.0, 1.0, 1.0, 1.0, 1.0, 1.0, 1.0, 1.0, 1.0, 1.0, 1.0, 1.0, 1.0, 1.0, 1.0, 1.0, 1.0, 1.0, 1.0, 1.0, 1.0, 1.0, 1.0, 1.0, 1.0, 1.0, 1.0, 1.0, 1.0, 1.0, 1.0, 1.0, 1.0, 1.0, 1.0, 1.0, 1.0, 1.0, 1.0, 1.0, 1.0, 1.0, 1.0, 1.0, 1.0, 1.0, 1.0, 1.0, 1.0, 1.0, 1.0, 1.0, 1.0, 1.0, 1.0, 1.0, 1.0, 1.0, 1.0, 1.0, 1.0, 1.0, 1.0, 1.0, 1.0, 1.0, 1.0, 1.0, 1.0, 1.0, 1.0, 1.0, 1.0, 1.0, 1.0, 1.0, 1.0, 1.0, 1.0, 1.0, 1.0, 1.0, 1.0, 1.0, 1.0, 1.0, 1.0, 1.0, 1.0, 1.0, 1.0, 1.0, 1.0, 1.0, 1.0, 1.0, 1.0, 1.0, 1.0, 1.0, 1.0, 1.0, 1.0, 1.0, 1.0, 1.0, 1.0, 1.0, 1.0, 1.0, 1.0, 1.0, 1.0, 1.0, 1.0, 1.0, 1.0, 1.0, 1.0, 1.0, 1.0, 1.0, 1.0, 1.0, 1.0, 1.0, 1.0, 1.0, 1.0, 1.0, 1.0, 1.0, 1.0, 1.0, 1.0, 1.0, 1.0, 1.0, 1.0, 1.0, 1.0, 1.0, 1.0, 1.0, 1.0, 1.0, 1.0, 1.0, 1.0, 1.0, 1.0, 1.0, 1.0, 1.0, 1.0, 1.0, 1.0, 1.0, 1.0, 1.0, 1.0, 1.0, 1.0, 1.0, 1.0, 1.0, 1.0, 1.0, 1.0, 1.0, 1.0, 1.0, 1.0, 1.0, 1.0, 1.0, 1.0, 1.0, 1.0, 1.0, 1.0, 1.0, 1.0, 1.0, 1.0, 1.0, 1.0, 1.0, 1.0, 1.0, 1.0, 1.0, 1.0, 1.0, 1.0, 1.0, 1.0, 1.0, 1.0, 1.0, 1.0, 1.0, 1.0, 1.0, 1.0, 1.0, 1.0, 1.0, 1.0, 1.0, 1.0, 1.0, 1.0, 1.0, 1.0, 1.0, 1.0, 1.0, 1.0, 1.0, 1.0, 1.0, 1.0, 1.0, 1.0, 1.0, 1.0, 1.0, 1.0, 1.0, 1.0, 1.0, 1.0, 1.0, 1.0, 1.0, 1.0, 1.0, 1.0, 1.0, 1.0, 1.0, 1.0, 1.0, 1.0, 1.0, 1.0, 1.0, 1.0, 1.0, 1.0, 1.0, 1.0, 1.0, 1.0, 1.0, 1.0, 1.0, 1.0, 1.0, 1.0, 1.0, 1.0, 1.0, 1.0, 1.0, 1.0, 1.0, 1.0, 1.0, 1.0, 1.0, 1.0, 1.0, 1.0, 1.0, 1.0, 1.0, 1.0, 1.0, 1.0, 1.0, 1.0, 1.0, 1.0, 1.0, 1.0, 1.0, 1.0, 1.0, 1.0, 1.0, 1.0, 1.0, 1.0, 1.0, 1.0, 1.0, 1.0, 1.0, 1.0, 1.0, 1.0, 1.0, 1.0, 1.0, 1.0, 1.0, 1.0, 1.0, 1.0, 1.0, 1.0, 1.0, 1.0, 1.0, 1.0, 1.0, 1.0, 1.0, 1.0, 1.0, 1.0, 1.0, 1.0, 1.0, 1.0, 1.0, 1.0, 1.0, 1.0, 1.0, 1.0, 1.0, 1.0, 1.0, 1.0, 1.0, 1.0, 1.0, 1.0, 1.0, 1.0, 1.0, 1.0, 1.0, 1.0, 1.0, 1.0, 1.0, 1.0, 1.0, 1.0, 1.0, 1.0, 1.0, 1.0, 1.0, 1.0, 1.0, 1.0, 1.0, 1.0, 1.0, 1.0, 1.0, 1.0, 1.0, 1.0, 1.0, 1.0, 1.0, 1.0, 1.0, 1.0, 1.0, 1.0, 1.0, 1.0, 1.0, 1.0, 1.0, 1.0, 1.0, 1.0, 1.0, 1.0, 1.0, 1.0, 1.0, 1.0, 1.0, 1.0, 1.0, 1.0, 1.0, 1.0, 1.0, 1.0, 1.0, 1.0, 1.0, 1.0, 1.0, 1.0, 1.0, 1.0, 1.0, 1.0, 1.0, 1.0, 1.0, 1.0, 1.0, 1.0, 1.0, 1.0, 1.0, 1.0, 1.0, 1.0, 1.0, 1.0, 1.0, 1.0, 1.0, 1.0, 1.0, 1.0, 1.0, 1.0, 1.0, 1.0, 1.0, 1.0, 1.0, 1.0, 1.0, 1.0, 1.0, 1.0, 1.0, 1.0, 1.0, 1.0, 1.0, 1.0, 1.0, 1.0, 1.0, 1.0, 1.0, 1.0, 1.0, 1.0, 1.0, 1.0, 1.0, 1.0, 1.0, 1.0, 1.0, 1.0, 1.0, 1.0, 1.0, 1.0, 1.0, 1.0, 1.0, 1.0, 1.0, 1.0, 1.0, 1.0, 1.0, 1.0, 1.0, 1.0, 1.0, 1.0, 1.0, 1.0, 1.0, 1.0, 1.0, 1.0, 1.0, 1.0, 1.0, 1.0, 1.0, 1.0, 1.0, 1.0, 1.0, 1.0, 1.0, 1.0, 1.0, 1.0, 1.0, 1.0, 1.0, 1.0, 1.0, 1.0, 1.0, 1.0, 1.0, 1.0, 1.0, 1.0, 1.0, 1.0, 1.0, 1.0, 1.0, 1.0, 1.0, 1.0, 1.0, 1.0, 1.0, 1.0, 1.0, 1.0, 1.0, 1.0, 1.0, 1.0, 1.0, 1.0, 1.0, 1.0, 1.0, 1.0, 1.0, 1.0, 1.0, 1.0, 1.0, 1.0, 1.0, 1.0, 1.0, 1.0, 1.0, 1.0, 1.0, 1.0, 1.0, 1.0, 1.0, 1.0, 1.0, 1.0, 1.0, 1.0, 1.0, 1.0, 1.0, 1.0, 1.0, 1.0, 1.0, 1.0, 1.0, 1.0, 1.0, 1.0, 1.0, 1.0, 1.0, 1.0, 1.0, 1.0, 1.0, 1.0, 1.0, 1.0, 1.0, 1.0, 1.0, 1.0, 1.0, 1.0, 1.0, 1.0, 1.0, 1.0, 1.0, 1.0, 1.0, 1.0, 1.0, 1.0, 1.0, 1.0, 1.0, 1.0, 1.0, 1.0, 1.0, 1.0, 1.0, 1.0, 1.0, 1.0, 1.0, 1.0, 1.0, 1.0, 1.0, 1.0, 1.0, 1.0, 1.0, 1.0, 1.0, 1.0, 1.0, 1.0, 1.0, 1.0, 1.0, 1.0, 1.0, 1.0, 1.0, 1.0, 1.0, 1.0, 1.0, 1.0, 1.0, 1.0, 1.0, 1.0, 1.0, 1.0, 1.0, 1.0, 1.0, 1.0, 1.0, 1.0, 1.0, 1.0, 1.0, 1.0, 1.0, 1.0, 1.0, 1.0, 1.0, 1.0, 1.0, 1.0, 1.0, 1.0, 1.0, 1.0, 1.0, 1.0, 1.0, 1.0, 1.0, 1.0, 1.0, 1.0, 1.0, 1.0, 1.0, 1.0, 1.0, 1.0, 1.0, 1.0, 1.0, 1.0, 1.0, 1.0, 1.0, 1.0, 1.0, 1.0, 1.0, 1.0, 1.0, 1.0, 1.0, 1.0, 1.0, 1.0, 1.0, 1.0, 1.0, 1.0, 1.0, 1.0, 1.0, 1.0, 1.0, 1.0, 1.0, 1.0, 1.0, 1.0, 1.0, 1.0, 1.0, 1.0, 1.0, 1.0, 1.0, 1.0, 1.0, 1.0, 1.0, 1.0, 1.0, 1.0, 1.0, 1.0, 1.0, 1.0, 1.0, 1.0, 1.0, 1.0, 1.0, 1.0, 1.0, 1.0, 1.0, 1.0, 1.0, 1.0, 1.0, 1.0, 1.0, 1.0, 1.0, 1.0, 1.0, 1.0, 1.0, 1.0, 1.0, 1.0, 1.0, 1.0, 1.0, 1.0, 1.0, 1.0, 1.0, 1.0, 1.0, 1.0, 1.0, 1.0, 1.0, 1.0, 1.0, 1.0, 1.0, 1.0, 1.0, 1.0, 1.0, 1.0, 1.0, 1.0, 1.0, 1.0, 1.0, 1.0, 1.0, 1.0, 1.0, 1.0, 1.0, 1.0, 1.0, 1.0, 1.0, 1.0, 1.0, 1.0, 1.0, 1.0, 1.0, 1.0, 1.0, 1.0, 1.0, 1.0, 1.0, 1.0, 1.0, 1.0, 1.0, 1.0, 1.0, 1.0, 1.0, 1.0, 1.0, 1.0, 1.0, 1.0, 1.0, 1.0, 1.0, 1.0, 1.0, 1.0, 1.0, 1.0, 1.0, 1.0, 1.0, 1.0, 1.0, 1.0, 1.0, 1.0, 1.0, 1.0, 1.0, 1.0, 1.0, 1.0, 1.0, 1.0, 1.0, 1.0, 1.0, 1.0, 1.0, 1.0, 1.0, 1.0, 1.0, 1.0, 1.0, 1.0, 1.0, 1.0, 1.0, 1.0, 1.0, 1.0, 1.0, 1.0, 1.0, 1.0, 1.0, 1.0, 1.0, 1.0, 1.0, 1.0, 1.0, 1.0, 1.0, 1.0, 1.0, 1.0, 1.0, 1.0, 1.0, 1.0, 1.0, 1.0, 1.0, 1.0, 1.0, 1.0, 1.0, 1.0, 1.0, 1.0, 1.0, 1.0, 1.0, 1.0, 1.0, 1.0, 1.0, 1.0, 1.0, 1.0, 1.0, 1.0, 1.0, 1.0, 1.0, 1.0, 1.0, 1.0, 1.0, 1.0, 1.0, 1.0, 1.0, 1.0, 1.0, 1.0, 1.0, 1.0, 1.0, 1.0, 1.0, 1.0, 1.0, 1.0, 1.0, 1.0, 1.0, 1.0, 1.0, 1.0, 1.0, 1.0, 1.0, 1.0, 1.0, 1.0, 1.0, 1.0, 1.0, 1.0, 1.0, 1.0, 1.0, 1.0, 1.0, 1.0, 1.0, 1.0, 1.0, 1.0, 1.0, 1.0, 1.0, 1.0, 1.0, 1.0, 1.0, 1.0, 1.0, 1.0, 1.0, 1.0, 1.0, 1.0, 1.0, 1.0, 1.0, 1.0, 1.0, 1.0, 1.0, 1.0, 1.0, 1.0, 1.0, 1.0, 1.0, 1.0, 1.0, 1.0, 1.0, 1.0, 1.0, 1.0, 1.0, 1.0, 1.0, 1.0, 1.0, 1.0, 1.0, 1.0, 1.0, 1.0, 1.0, 1.0, 1.0, 1.0, 1.0, 1.0, 1.0, 1.0, 1.0, 1.0, 1.0, 1.0, 1.0, 1.0, 1.0, 1.0, 1.0, 1.0, 1.0, 1.0, 1.0, 1.0, 1.0, 1.0, 1.0, 1.0, 1.0, 1.0, 1.0, 1.0, 1.0, 1.0, 1.0, 1.0, 1.0, 1.0, 1.0, 1.0, 1.0, 1.0, 1.0, 1.0, 1.0, 1.0, 1.0, 1.0, 1.0, 1.0, 1.0, 1.0, 1.0, 1.0, 1.0, 1.0, 1.0, 1.0, 1.0, 1.0, 1.0, 1.0, 1.0, 1.0, 1.0, 1.0, 1.0, 1.0, 1.0, 1.0, 1.0, 1.0, 1.0, 1.0, 1.0, 1.0, 1.0, 1.0, 1.0, 1.0, 1.0, 1.0, 1.0, 1.0, 1.0, 1.0, 1.0, 1.0, 1.0, 1.0, 1.0, 1.0, 1.0, 1.0, 1.0, 1.0, 1.0, 1.0, 1.0, 1.0, 1.0, 1.0, 1.0, 1.0, 1.0, 1.0, 1.0, 1.0, 1.0, 1.0, 1.0, 1.0, 1.0, 1.0, 1.0, 1.0, 1.0, 1.0, 1.0, 1.0, 1.0, 1.0, 1.0, 1.0, 1.0, 1.0, 1.0, 1.0, 1.0, 1.0, 1.0, 1.0, 1.0, 1.0, 1.0, 1.0, 1.0, 1.0, 1.0, 1.0, 1.0, 1.0, 1.0, 1.0, 1.0, 1.0, 1.0, 1.0, 1.0, 1.0, 1.0, 1.0, 1.0, 1.0, 1.0, 1.0, 1.0, 1.0, 1.0, 1.0, 1.0, 1.0, 1.0, 1.0, 1.0, 1.0, 1.0, 1.0, 1.0, 1.0, 1.0, 1.0, 1.0, 1.0, 1.0, 1.0, 1.0, 1.0, 1.0, 1.0, 1.0, 1.0, 1.0, 1.0, 1.0, 1.0, 1.0, 1.0, 1.0, 1.0, 1.0, 1.0, 1.0, 1.0, 1.0, 1.0, 1.0, 1.0, 1.0, 1.0, 1.0, 1.0, 1.0, 1.0, 1.0, 1.0, 1.0, 1.0, 1.0, 1.0, 1.0, 1.0, 1.0, 1.0, 1.0, 1.0, 1.0, 1.0, 1.0, 1.0, 1.0, 1.0, 1.0, 1.0, 1.0, 1.0, 1.0, 1.0, 1.0, 1.0, 1.0, 1.0, 1.0, 1.0, 1.0, 1.0, 1.0, 1.0, 1.0, 1.0, 1.0, 1.0, 1.0, 1.0, 1.0, 1.0, 1.0, 1.0, 1.0, 1.0, 1.0, 1.0, 1.0, 1.0, 1.0, 1.0, 1.0, 1.0, 1.0, 1.0, 1.0, 1.0, 1.0, 1.0, 1.0, 1.0, 1.0, 1.0, 1.0, 1.0, 1.0, 1.0, 1.0, 1.0, 1.0, 1.0, 1.0, 1.0, 1.0, 1.0, 1.0, 1.0, 1.0, 1.0, 1.0, 1.0, 1.0, 1.0, 1.0, 1.0, 1.0, 1.0, 1.0, 1.0, 1.0, 1.0, 1.0, 1.0, 1.0, 1.0, 1.0, 1.0, 1.0, 1.0, 1.0, 1.0, 1.0, 1.0, 1.0, 1.0, 1.0, 1.0, 1.0, 1.0, 1.0, 1.0, 1.0, 1.0, 1.0, 1.0, 1.0, 1.0, 1.0, 1.0, 1.0, 1.0, 1.0, 1.0, 1.0, 1.0, 1.0, 1.0, 1.0, 1.0, 1.0, 1.0, 1.0, 1.0, 1.0, 1.0, 1.0, 1.0, 1.0, 1.0, 1.0, 1.0, 1.0, 1.0, 1.0, 1.0, 1.0, 1.0, 1.0, 1.0, 1.0, 1.0, 1.0, 1.0, 1.0, 1.0, 1.0, 1.0, 1.0, 1.0, 1.0, 1.0, 1.0, 1.0, 1.0, 1.0, 1.0, 1.0, 1.0, 1.0, 1.0, 1.0, 1.0, 1.0, 1.0, 1.0, 1.0, 1.0, 1.0, 1.0, 1.0, 1.0, 1.0, 1.0, 1.0, 1.0, 1.0, 1.0, 1.0, 1.0, 1.0, 1.0, 1.0, 1.0, 1.0, 1.0, 1.0, 1.0, 1.0, 1.0, 1.0, 1.0, 1.0, 1.0, 1.0, 1.0, 1.0, 1.0, 1.0, 1.0, 1.0, 1.0, 1.0, 1.0, 1.0, 1.0, 1.0, 1.0, 1.0, 1.0, 1.0, 1.0, 1.0, 1.0, 1.0, 1.0, 1.0, 1.0, 1.0, 1.0, 1.0, 1.0, 1.0, 1.0, 1.0, 1.0, 1.0, 1.0, 1.0, 1.0, 1.0, 1.0, 1.0, 1.0, 1.0, 1.0, 1.0, 1.0, 1.0, 1.0, 1.0, 1.0, 1.0, 1.0, 1.0, 1.0, 1.0, 1.0, 1.0, 1.0, 1.0, 1.0, 1.0, 1.0, 1.0, 1.0, 1.0, 1.0, 1.0, 1.0, 1.0, 1.0, 1.0, 1.0, 1.0, 1.0, 1.0, 1.0, 1.0, 1.0, 1.0, 1.0, 1.0, 1.0, 1.0, 1.0, 1.0, 1.0, 1.0, 1.0, 1.0, 1.0, 1.0, 1.0, 1.0, 1.0, 1.0, 1.0, 1.0, 1.0, 1.0, 1.0, 1.0, 1.0, 1.0, 1.0, 1.0, 1.0, 1.0, 1.0, 1.0, 1.0, 1.0, 1.0, 1.0, 1.0, 1.0, 1.0, 1.0, 1.0, 1.0, 1.0, 1.0, 1.0, 1.0, 1.0, 1.0, 1.0, 1.0, 1.0, 1.0, 1.0, 1.0, 1.0, 1.0, 1.0, 1.0, 1.0, 1.0, 1.0, 1.0, 1.0, 1.0, 1.0, 1.0, 1.0, 1.0, 1.0, 1.0, 1.0, 1.0, 1.0, 1.0, 1.0, 1.0, 1.0, 1.0, 1.0, 1.0, 1.0, 1.0, 1.0, 1.0, 1.0, 1.0, 1.0, 1.0, 1.0, 1.0, 1.0, 1.0, 1.0, 1.0, 1.0, 1.0, 1.0, 1.0, 1.0, 1.0, 1.0, 1.0, 1.0, 1.0, 1.0, 1.0, 1.0, 1.0, 1.0, 1.0, 1.0, 1.0, 1.0, 1.0, 1.0, 1.0, 1.0, 1.0, 1.0, 1.0, 1.0, 1.0, 1.0, 1.0, 1.0, 1.0, 1.0, 1.0, 1.0, 1.0, 1.0, 1.0, 1.0, 1.0, 1.0, 1.0, 1.0, 1.0, 1.0, 1.0, 1.0, 1.0, 1.0, 1.0, 1.0, 1.0, 1.0, 1.0, 1.0, 1.0, 1.0, 1.0, 1.0, 1.0, 1.0, 1.0, 1.0, 1.0, 1.0, 1.0, 1.0, 1.0, 1.0, 1.0, 1.0, 1.0, 1.0, 1.0, 1.0, 1.0, 1.0, 1.0, 1.0, 1.0, 1.0, 1.0, 1.0, 1.0, 1.0, 1.0, 1.0, 1.0, 1.0, 1.0, 1.0, 1.0, 1.0, 1.0, 1.0, 1.0, 1.0, 1.0, 1.0, 1.0, 1.0, 1.0, 1.0, 1.0, 1.0, 1.0, 1.0, 1.0, 1.0, 1.0, 1.0, 1.0, 1.0, 1.0, 1.0, 1.0, 1.0, 1.0, 1.0, 1.0, 1.0, 1.0, 1.0, 1.0, 1.0, 1.0, 1.0, 1.0, 1.0, 1.0, 1.0, 1.0, 1.0, 1.0, 1.0, 1.0, 1.0, 1.0, 1.0, 1.0, 1.0, 1.0, 1.0, 1.0, 1.0, 1.0, 1.0, 1.0, 1.0, 1.0, 1.0, 1.0, 1.0, 1.0, 1.0, 1.0, 1.0, 1.0, 1.0, 1.0, 1.0, 1.0, 1.0, 1.0, 1.0, 1.0, 1.0, 1.0, 1.0, 1.0, 1.0, 1.0, 1.0, 1.0, 1.0, 1.0, 1.0, 1.0, 1.0, 1.0, 1.0, 1.0, 1.0, 1.0, 1.0, 1.0, 1.0, 1.0, 1.0, 1.0, 1.0, 1.0, 1.0, 1.0, 1.0, 1.0, 1.0, 1.0, 1.0, 1.0, 1.0, 1.0, 1.0, 1.0, 1.0, 1.0, 1.0, 1.0, 1.0, 1.0, 1.0, 1.0, 1.0, 1.0, 1.0, 1.0, 1.0, 1.0, 1.0, 1.0, 1.0, 1.0, 1.0, 1.0, 1.0, 1.0, 1.0, 1.0, 1.0, 1.0, 1.0, 1.0, 1.0, 1.0, 1.0, 1.0, 1.0, 1.0, 1.0, 1.0, 1.0, 1.0, 1.0, 1.0, 1.0, 1.0, 1.0, 1.0, 1.0, 1.0, 1.0, 1.0, 1.0, 1.0, 1.0, 1.0, 1.0, 1.0, 1.0, 1.0, 1.0, 1.0, 1.0, 1.0, 1.0, 1.0, 1.0, 1.0, 1.0, 1.0, 1.0, 1.0, 1.0, 1.0, 1.0, 1.0, 1.0, 1.0, 1.0, 1.0, 1.0, 1.0, 1.0, 1.0, 1.0, 1.0, 1.0, 1.0, 1.0, 1.0, 1.0, 1.0, 1.0, 1.0, 1.0, 1.0, 1.0, 1.0, 1.0, 1.0, 1.0, 1.0, 1.0, 1.0, 1.0, 1.0, 1.0, 1.0, 1.0, 1.0, 1.0, 1.0, 1.0, 1.0, 1.0, 1.0, 1.0, 1.0, 1.0, 1.0, 1.0, 1.0, 1.0, 1.0, 1.0, 1.0, 1.0, 1.0, 1.0, 1.0, 1.0, 1.0, 1.0, 1.0, 1.0, 1.0, 1.0, 1.0, 1.0, 1.0, 1.0, 1.0, 1.0, 1.0, 1.0, 1.0, 1.0, 1.0, 1.0, 1.0, 1.0, 1.0, 1.0, 1.0, 1.0, 1.0, 1.0, 1.0, 1.0, 1.0, 1.0, 1.0, 1.0, 1.0, 1.0, 1.0, 1.0, 1.0, 1.0, 1.0, 1.0, 1.0, 1.0, 1.0, 1.0, 1.0, 1.0, 1.0, 1.0, 1.0, 1.0, 1.0, 1.0, 1.0, 1.0, 1.0, 1.0, 1.0, 1.0, 1.0, 1.0, 1.0, 1.0, 1.0, 1.0, 1.0, 1.0, 1.0, 1.0, 1.0, 1.0, 1.0, 1.0, 1.0, 1.0, 1.0, 1.0, 1.0, 1.0, 1.0, 1.0, 1.0, 1.0, 1.0, 1.0, 1.0, 1.0, 1.0, 1.0, 1.0, 1.0, 1.0, 1.0, 1.0, 1.0, 1.0, 1.0, 1.0, 1.0, 1.0, 1.0, 1.0, 1.0, 1.0, 1.0, 1.0, 1.0, 1.0, 1.0, 1.0, 1.0, 1.0, 1.0, 1.0, 1.0, 1.0, 1.0, 1.0, 1.0, 1.0, 1.0, 1.0, 1.0, 1.0, 1.0, 1.0, 1.0, 1.0, 1.0, 1.0, 1.0, 1.0, 1.0, 1.0, 1.0, 1.0, 1.0, 1.0, 1.0, 1.0, 1.0, 1.0, 1.0, 1.0, 1.0, 1.0, 1.0, 1.0, 1.0, 1.0, 1.0, 1.0, 1.0, 1.0, 1.0, 1.0, 1.0, 1.0, 1.0, 1.0, 1.0, 1.0, 1.0, 1.0, 1.0, 1.0, 1.0, 1.0, 1.0, 1.0, 1.0, 1.0, 1.0, 1.0, 1.0, 1.0, 1.0, 1.0, 1.0, 1.0, 1.0, 1.0, 1.0, 1.0, 1.0, 1.0, 1.0, 1.0, 1.0, 1.0, 1.0, 1.0, 1.0, 1.0, 1.0, 1.0, 1.0, 1.0, 1.0, 1.0, 1.0, 1.0, 1.0, 1.0, 1.0, 1.0, 1.0, 1.0, 1.0, 1.0, 1.0, 1.0, 1.0, 1.0, 1.0, 1.0, 1.0, 1.0, 1.0, 1.0, 1.0, 1.0, 1.0, 1.0, 1.0, 1.0, 1.0, 1.0, 1.0, 1.0, 1.0, 1.0, 1.0, 1.0, 1.0, 1.0, 1.0, 1.0, 1.0, 1.0, 1.0, 1.0, 1.0, 1.0, 1.0, 1.0, 1.0, 1.0, 1.0, 1.0, 1.0, 1.0, 1.0, 1.0, 1.0, 1.0, 1.0, 1.0, 1.0, 1.0, 1.0, 1.0, 1.0, 1.0, 1.0, 1.0, 1.0, 1.0, 1.0, 1.0, 1.0, 1.0, 1.0, 1.0, 1.0, 1.0, 1.0, 1.0, 1.0, 1.0, 1.0, 1.0, 1.0, 1.0, 1.0, 1.0, 1.0, 1.0, 1.0, 1.0, 1.0, 1.0, 1.0, 1.0, 1.0, 1.0, 1.0, 1.0, 1.0, 1.0, 1.0, 1.0, 1.0, 1.0, 1.0, 1.0, 1.0, 1.0, 1.0, 1.0, 1.0, 1.0, 1.0, 1.0, 1.0, 1.0, 1.0, 1.0, 1.0, 1.0, 1.0, 1.0, 1.0, 1.0, 1.0, 1.0, 1.0, 1.0, 1.0, 1.0, 1.0, 1.0, 1.0, 1.0, 1.0, 1.0, 1.0, 1.0, 1.0, 1.0, 1.0, 1.0, 1.0, 1.0, 1.0, 1.0, 1.0, 1.0, 1.0, 1.0, 1.0, 1.0, 1.0, 1.0, 1.0, 1.0, 1.0, 1.0, 1.0, 1.0, 1.0, 1.0, 1.0, 1.0, 1.0, 1.0, 1.0, 1.0, 1.0, 1.0, 1.0, 1.0, 1.0, 1.0, 1.0, 1.0, 1.0, 1.0, 1.0, 1.0, 1.0, 1.0, 1.0, 1.0, 1.0, 1.0, 1.0, 1.0, 1.0, 1.0, 1.0, 1.0, 1.0, 1.0, 1.0, 1.0, 1.0, 1.0, 1.0, 1.0, 1.0, 1.0, 1.0, 1.0, 1.0, 1.0, 1.0, 1.0, 1.0, 1.0, 1.0, 1.0, 1.0, 1.0, 1.0, 1.0, 1.0, 1.0, 1.0, 1.0, 1.0, 1.0, 1.0, 1.0, 1.0, 1.0, 1.0, 1.0, 1.0, 1.0, 1.0, 1.0, 1.0, 1.0, 1.0, 1.0, 1.0, 1.0, 1.0, 1.0, 1.0, 1.0, 1.0, 1.0, 1.0, 1.0, 1.0, 1.0, 1.0, 1.0, 1.0, 1.0, 1.0, 1.0, 1.0, 1.0, 1.0, 1.0, 1.0, 1.0, 1.0, 1.0, 1.0, 1.0, 1.0, 1.0, 1.0, 1.0, 1.0, 1.0, 1.0, 1.0, 1.0, 1.0, 1.0, 1.0, 1.0, 1.0, 1.0, 1.0, 1.0, 1.0, 1.0, 1.0, 1.0, 1.0, 1.0, 1.0, 1.0, 1.0, 1.0, 1.0, 1.0, 1.0, 1.0, 1.0, 1.0, 1.0, 1.0, 1.0, 1.0, 1.0, 1.0, 1.0, 1.0, 1.0, 1.0, 1.0, 1.0, 1.0, 1.0, 1.0, 1.0, 1.0, 1.0, 1.0, 1.0, 1.0, 1.0, 1.0, 1.0, 1.0, 1.0, 1.0, 1.0, 1.0, 1.0, 1.0, 1.0, 1.0, 1.0, 1.0, 1.0, 1.0, 1.0, 1.0, 1.0, 1.0, 1.0, 1.0, 1.0, 1.0, 1.0, 1.0, 1.0, 1.0, 1.0, 1.0, 1.0, 1.0, 1.0, 1.0, 1.0, 1.0, 1.0, 1.0, 1.0, 1.0, 1.0, 1.0, 1.0, 1.0, 1.0, 1.0, 1.0, 1.0, 1.0, 1.0, 1.0, 1.0, 1.0, 1.0, 1.0, 1.0, 1.0, 1.0, 1.0, 1.0, 1.0, 1.0, 1.0, 1.0, 1.0, 1.0, 1.0, 1.0, 1.0, 1.0, 1.0, 1.0, 1.0, 1.0, 1.0, 1.0, 1.0, 1.0, 1.0, 1.0, 1.0, 1.0, 1.0, 1.0, 1.0, 1.0, 1.0, 1.0, 1.0, 1.0, 1.0, 1.0, 1.0, 1.0, 1.0, 1.0, 1.0, 1.0, 1.0, 1.0, 1.0, 1.0, 1.0, 1.0, 1.0, 1.0, 1.0, 1.0, 1.0, 1.0, 1.0, 1.0, 1.0, 1.0, 1.0, 1.0, 1.0, 1.0, 1.0, 1.0, 1.0, 1.0, 1.0, 1.0, 1.0, 1.0, 1.0, 1.0, 1.0, 1.0, 1.0, 1.0, 1.0, 1.0, 1.0, 1.0, 1.0, 1.0, 1.0, 1.0, 1.0, 1.0, 1.0, 1.0, 1.0, 1.0, 1.0, 1.0, 1.0, 1.0, 1.0, 1.0, 1.0, 1.0, 1.0, 1.0, 1.0, 1.0, 1.0, 1.0, 1.0, 1.0, 1.0, 1.0, 1.0, 1.0, 1.0, 1.0, 1.0, 1.0, 1.0, 1.0, 1.0, 1.0, 1.0, 1.0, 1.0, 1.0, 1.0, 1.0, 1.0, 1.0, 1.0, 1.0, 1.0, 1.0, 1.0, 1.0, 1.0, 1.0, 1.0, 1.0, 1.0, 1.0, 1.0, 1.0, 1.0, 1.0, 1.0, 1.0, 1.0, 1.0, 1.0, 1.0, 1.0, 1.0, 1.0, 1.0, 1.0, 1.0, 1.0, 1.0, 1.0, 1.0, 1.0, 1.0, 1.0, 1.0, 1.0, 1.0, 1.0, 1.0, 1.0, 1.0, 1.0, 1.0, 1.0, 1.0, 1.0, 1.0, 1.0, 1.0, 1.0, 1.0, 1.0, 1.0, 1.0, 1.0, 1.0, 1.0, 1.0, 1.0, 1.0, 1.0, 1.0, 1.0, 1.0, 1.0, 1.0, 1.0, 1.0, 1.0, 1.0, 1.0, 1.0, 1.0, 1.0, 1.0, 1.0, 1.0, 1.0, 1.0, 1.0, 1.0, 1.0, 1.0, 1.0, 1.0, 1.0, 1.0, 1.0, 1.0, 1.0, 1.0, 1.0, 1.0, 1.0, 1.0, 1.0, 1.0, 1.0, 1.0, 1.0, 1.0, 1.0, 1.0, 1.0, 1.0, 1.0, 1.0, 1.0, 1.0, 1.0, 1.0, 1.0, 1.0, 1.0, 1.0, 1.0, 1.0, 1.0, 1.0, 1.0, 1.0, 1.0, 1.0, 1.0, 1.0, 1.0, 1.0, 1.0, 1.0, 1.0, 1.0, 1.0, 1.0, 1.0, 1.0, 1.0, 1.0, 1.0, 1.0, 1.0, 1.0, 1.0, 1.0, 1.0, 1.0, 1.0, 1.0, 1.0, 1.0, 1.0, 1.0, 1.0, 1.0, 1.0, 1.0, 1.0, 1.0, 1.0, 1.0, 1.0, 1.0, 1.0, 1.0, 1.0, 1.0, 1.0, 1.0, 1.0, 1.0, 1.0, 1.0, 1.0, 1.0, 1.0, 1.0, 1.0, 1.0, 1.0, 1.0, 1.0, 1.0, 1.0, 1.0, 1.0, 1.0, 1.0, 1.0, 1.0, 1.0, 1.0, 1.0, 1.0, 1.0, 1.0, 1.0, 1.0, 1.0, 1.0, 1.0, 1.0, 1.0, 1.0, 1.0, 1.0, 1.0, 1.0, 1.0, 1.0, 1.0, 1.0, 1.0, 1.0, 1.0, 1.0, 1.0, 1.0, 1.0, 1.0, 1.0, 1.0, 1.0, 1.0, 1.0, 1.0, 1.0, 1.0, 1.0, 1.0, 1.0, 1.0, 1.0, 1.0, 1.0, 1.0, 1.0, 1.0, 1.0, 1.0, 1.0, 1.0, 1.0, 1.0, 1.0, 1.0, 1.0, 1.0, 1.0, 1.0, 1.0, 1.0, 1.0, 1.0, 1.0, 1.0, 1.0, 1.0, 1.0, 1.0, 1.0, 1.0, 1.0, 1.0, 1.0, 1.0, 1.0, 1.0, 1.0, 1.0, 1.0, 1.0, 1.0, 1.0, 1.0, 1.0, 1.0, 1.0, 1.0, 1.0, 1.0, 1.0, 1.0, 1.0, 1.0, 1.0, 1.0, 1.0, 1.0, 1.0, 1.0, 1.0, 1.0, 1.0, 1.0, 1.0, 1.0, 1.0, 1.0, 1.0, 1.0, 1.0, 1.0, 1.0, 1.0, 1.0, 1.0, 1.0, 1.0, 1.0, 1.0, 1.0, 1.0, 1.0, 1.0, 1.0, 1.0, 1.0, 1.0, 1.0, 1.0, 1.0, 1.0, 1.0, 1.0, 1.0, 1.0, 1.0, 1.0, 1.0, 1.0, 1.0, 1.0, 1.0, 1.0, 1.0, 1.0, 1.0, 1.0, 1.0, 1.0, 1.0, 1.0, 1.0, 1.0, 1.0, 1.0, 1.0, 1.0, 1.0, 1.0, 1.0, 1.0, 1.0, 1.0, 1.0, 1.0, 1.0, 1.0, 1.0, 1.0, 1.0, 1.0, 1.0, 1.0, 1.0, 1.0, 1.0, 1.0, 1.0, 1.0, 1.0, 1.0, 1.0, 1.0, 1.0, 1.0, 1.0, 1.0, 1.0, 1.0, 1.0, 1.0, 1.0, 1.0, 1.0, 1.0, 1.0, 1.0, 1.0, 1.0, 1.0, 1.0, 1.0, 1.0, 1.0, 1.0, 1.0, 1.0, 1.0, 1.0, 1.0, 1.0, 1.0, 1.0, 1.0, 1.0, 1.0, 1.0, 1.0, 1.0, 1.0, 1.0, 1.0, 1.0, 1.0, 1.0, 1.0, 1.0, 1.0, 1.0, 1.0, 1.0, 1.0, 1.0, 1.0, 1.0, 1.0, 1.0, 1.0, 1.0, 1.0, 1.0, 1.0, 1.0, 1.0, 1.0, 1.0, 1.0, 1.0, 1.0, 1.0, 1.0, 1.0, 1.0, 1.0, 1.0, 1.0, 1.0, 1.0, 1.0, 1.0, 1.0, 1.0, 1.0, 1.0, 1.0, 1.0, 1.0, 1.0, 1.0, 1.0, 1.0, 1.0, 1.0, 1.0, 1.0, 1.0, 1.0, 1.0, 1.0, 1.0, 1.0, 1.0, 1.0, 1.0, 1.0, 1.0, 1.0, 1.0, 1.0, 1.0, 1.0, 1.0, 1.0, 1.0, 1.0, 1.0, 1.0, 1.0, 1.0, 1.0, 1.0, 1.0, 1.0, 1.0, 1.0, 1.0, 1.0, 1.0, 1.0, 1.0, 1.0, 1.0, 1.0, 1.0, 1.0, 1.0, 1.0, 1.0, 1.0, 1.0, 1.0, 1.0, 1.0, 1.0, 1.0, 1.0, 1.0, 1.0, 1.0, 1.0, 1.0, 1.0, 1.0, 1.0, 1.0, 1.0, 1.0, 1.0, 1.0, 1.0, 1.0, 1.0, 1.0, 1.0, 1.0, 1.0, 1.0, 1.0, 1.0, 1.0, 1.0, 1.0, 1.0, 1.0, 1.0, 1.0, 1.0, 1.0, 1.0, 1.0, 1.0, 1.0, 1.0, 1.0, 1.0, 1.0, 1.0, 1.0, 1.0, 1.0, 1.0, 1.0, 1.0, 1.0, 1.0, 1.0, 1.0, 1.0, 1.0, 1.0, 1.0, 1.0, 1.0, 1.0, 1.0, 1.0, 1.0, 1.0, 1.0, 1.0, 1.0, 1.0, 1.0, 1.0, 1.0, 1.0, 1.0, 1.0, 1.0, 1.0, 1.0, 1.0, 1.0, 1.0, 1.0, 1.0, 1.0, 1.0, 1.0, 1.0, 1.0, 1.0, 1.0, 1.0, 1.0, 1.0, 1.0, 1.0, 1.0, 1.0, 1.0, 1.0, 1.0, 1.0, 1.0, 1.0, 1.0, 1.0, 1.0, 1.0, 1.0, 1.0, 1.0, 1.0, 1.0, 1.0, 1.0, 1.0, 1.0, 1.0, 1.0, 1.0, 1.0, 1.0, 1.0, 1.0, 1.0, 1.0, 1.0, 1.0, 1.0, 1.0, 1.0, 1.0, 1.0, 1.0, 1.0, 1.0, 1.0, 1.0, 1.0, 1.0, 1.0, 1.0, 1.0, 1.0, 1.0, 1.0, 1.0, 1.0, 1.0, 1.0, 1.0, 1.0, 1.0, 1.0, 1.0, 1.0, 1.0, 1.0, 1.0, 1.0, 1.0, 1.0, 1.0, 1.0, 1.0, 1.0, 1.0, 1.0, 1.0, 1.0, 1.0, 1.0, 1.0, 1.0, 1.0, 1.0, 1.0, 1.0, 1.0, 1.0, 1.0, 1.0, 1.0, 1.0, 1.0, 1.0, 1.0, 1.0, 1.0, 1.0, 1.0, 1.0, 1.0, 1.0, 1.0, 1.0, 1.0, 1.0, 1.0, 1.0, 1.0, 1.0, 1.0, 1.0, 1.0, 1.0, 1.0, 1.0, 1.0, 1.0, 1.0, 1.0, 1.0, 1.0, 1.0, 1.0, 1.0, 1.0, 1.0, 1.0, 1.0, 1.0, 1.0, 1.0, 1.0, 1.0, 1.0, 1.0, 1.0, 1.0, 1.0, 1.0, 1.0, 1.0, 1.0, 1.0, 1.0, 1.0, 1.0, 1.0, 1.0, 1.0, 1.0, 1.0, 1.0, 1.0, 1.0, 1.0, 1.0, 1.0, 1.0, 1.0, 1.0, 1.0, 1.0, 1.0, 1.0, 1.0, 1.0, 1.0, 1.0, 1.0, 1.0, 1.0, 1.0, 1.0, 1.0, 1.0, 1.0, 1.0, 1.0, 1.0, 1.0, 1.0, 1.0, 1.0, 1.0, 1.0, 1.0, 1.0, 1.0, 1.0, 1.0, 1.0, 1.0, 1.0, 1.0, 1.0, 1.0, 1.0, 1.0, 1.0, 1.0, 1.0, 1.0, 1.0, 1.0, 1.0, 1.0, 1.0, 1.0, 1.0, 1.0, 1.0, 1.0, 1.0, 1.0, 1.0, 1.0, 1.0, 1.0, 1.0, 1.0, 1.0, 1.0, 1.0, 1.0, 1.0, 1.0, 1.0, 1.0, 1.0, 1.0, 1.0, 1.0, 1.0, 1.0, 1.0, 1.0, 1.0, 1.0, 1.0, 1.0, 1.0, 1.0, 1.0, 1.0, 1.0, 1.0, 1.0, 1.0, 1.0, 1.0, 1.0, 1.0, 1.0, 1.0, 1.0, 1.0, 1.0, 1.0, 1.0, 1.0, 1.0, 1.0, 1.0, 1.0, 1.0, 1.0, 1.0, 1.0, 1.0, 1.0, 1.0, 1.0, 1.0, 1.0, 1.0, 1.0, 1.0, 1.0, 1.0, 1.0, 1.0, 1.0, 1.0, 1.0, 1.0, 1.0, 1.0, 1.0, 1.0, 1.0, 1.0, 1.0, 1.0, 1.0, 1.0, 1.0, 1.0, 1.0, 1.0, 1.0, 1.0, 1.0, 1.0, 1.0, 1.0, 1.0, 1.0, 1.0, 1.0, 1.0, 1.0, 1.0, 1.0, 1.0, 1.0, 1.0, 1.0, 1.0, 1.0, 1.0, 1.0, 1.0, 1.0, 1.0, 1.0, 1.0, 1.0, 1.0, 1.0, 1.0, 1.0, 1.0, 1.0, 1.0, 1.0, 1.0, 1.0, 1.0, 1.0, 1.0, 1.0, 1.0, 1.0, 1.0, 1.0, 1.0, 1.0, 1.0, 1.0, 1.0, 1.0, 1.0, 1.0, 1.0, 1.0, 1.0, 1.0, 1.0, 1.0, 1.0, 1.0, 1.0, 1.0, 1.0, 1.0, 1.0, 1.0, 1.0, 1.0, 1.0, 1.0, 1.0, 1.0, 1.0, 1.0, 1.0, 1.0, 1.0, 1.0, 1.0, 1.0, 1.0, 1.0, 1.0, 1.0, 1.0, 1.0, 1.0, 1.0, 1.0, 1.0, 1.0, 1.0, 1.0, 1.0, 1.0, 1.0, 1.0, 1.0, 1.0, 1.0, 1.0, 1.0, 1.0, 1.0, 1.0, 1.0, 1.0, 1.0, 1.0, 1.0, 1.0, 1.0, 1.0, 1.0, 1.0, 1.0, 1.0, 1.0, 1.0, 1.0, 1.0, 1.0, 1.0, 1.0, 1.0, 1.0, 1.0, 1.0, 1.0, 1.0, 1.0, 1.0, 1.0, 1.0, 1.0, 1.0, 1.0, 1.0, 1.0, 1.0, 1.0, 1.0, 1.0, 1.0, 1.0, 1.0, 1.0, 1.0, 1.0, 1.0, 1.0, 1.0, 1.0, 1.0, 1.0, 1.0, 1.0, 1.0, 1.0, 1.0, 1.0, 1.0, 1.0, 1.0, 1.0, 1.0, 1.0, 1.0, 1.0, 1.0, 1.0, 1.0, 1.0, 1.0, 1.0, 1.0, 1.0, 1.0, 1.0, 1.0, 1.0, 1.0, 1.0, 1.0, 1.0, 1.0, 1.0, 1.0, 1.0, 1.0, 1.0, 1.0, 1.0, 1.0, 1.0, 1.0, 1.0, 1.0, 1.0, 1.0, 1.0, 1.0, 1.0, 1.0, 1.0, 1.0, 1.0, 1.0, 1.0, 1.0, 1.0, 1.0, 1.0, 1.0, 1.0, 1.0, 1.0, 1.0, 1.0, 1.0, 1.0, 1.0, 1.0, 1.0, 1.0, 1.0, 1.0, 1.0, 1.0, 1.0, 1.0, 1.0, 1.0, 1.0, 1.0, 1.0, 1.0, 1.0, 1.0, 1.0, 1.0, 1.0, 1.0, 1.0, 1.0, 1.0, 1.0, 1.0, 1.0, 1.0, 1.0, 1.0, 1.0, 1.0, 1.0, 1.0, 1.0, 1.0, 1.0, 1.0, 1.0, 1.0, 1.0, 1.0, 1.0, 1.0, 1.0, 1.0, 1.0, 1.0, 1.0, 1.0, 1.0, 1.0, 1.0, 1.0, 1.0, 1.0, 1.0, 1.0, 1.0, 1.0, 1.0, 1.0, 1.0, 1.0, 1.0, 1.0, 1.0, 1.0, 1.0, 1.0, 1.0, 1.0, 1.0, 1.0, 1.0, 1.0, 1.0, 1.0, 1.0, 1.0, 1.0, 1.0, 1.0, 1.0, 1.0, 1.0, 1.0, 1.0, 1.0, 1.0, 1.0, 1.0, 1.0, 1.0, 1.0, 1.0, 1.0, 1.0, 1.0, 1.0, 1.0, 1.0, 1.0, 1.0, 1.0, 1.0, 1.0, 1.0, 1.0, 1.0, 1.0, 1.0, 1.0, 1.0, 1.0, 1.0, 1.0, 1.0, 1.0, 1.0, 1.0, 1.0, 1.0, 1.0, 1.0, 1.0, 1.0, 1.0, 1.0, 1.0, 1.0, 1.0, 1.0, 1.0, 1.0, 1.0, 1.0, 1.0, 1.0, 1.0, 1.0, 1.0, 1.0, 1.0, 1.0, 1.0, 1.0, 1.0, 1.0, 1.0, 1.0, 1.0, 1.0, 1.0, 1.0, 1.0, 1.0, 1.0, 1.0, 1.0, 1.0, 1.0, 1.0, 1.0, 1.0, 1.0, 1.0, 1.0, 1.0, 1.0, 1.0, 1.0, 1.0, 1.0, 1.0, 1.0, 1.0, 1.0, 1.0, 1.0, 1.0, 1.0, 1.0, 1.0, 1.0, 1.0, 1.0, 1.0, 1.0, 1.0, 1.0, 1.0, 1.0, 1.0, 1.0, 1.0, 1.0, 1.0, 1.0, 1.0, 1.0, 1.0, 1.0, 1.0, 1.0, 1.0, 1.0, 1.0, 1.0, 1.0, 1.0, 1.0, 1.0, 1.0, 1.0, 1.0, 1.0, 1.0, 1.0, 1.0, 1.0, 1.0, 1.0, 1.0, 1.0, 1.0, 1.0, 1.0, 1.0, 1.0, 1.0, 1.0, 1.0, 1.0, 1.0, 1.0, 1.0, 1.0, 1.0, 1.0, 1.0, 1.0, 1.0, 1.0, 1.0, 1.0, 1.0])
me_cube_003.materials.append(mat_material)
me_cube_003.use_remesh_preserve_volume = False
me_cube_003.use_remesh_preserve_attributes = False
me_cube_003.use_mirror_vertex_groups = False
me_cube_003.update()
me_cube = bpy.data.meshes.new('Cube')
me_cube.from_pydata([(-1.0, -1.0, -1.0), (-1.0, -1.0, 1.0), (-0.2175, 1.0, -1.0), (-0.2175, 1.0, 1.0), (1.0, -1.0, -1.0), (1.0, -1.0, 1.0), (1.0, 1.0, -1.0), (1.0, 1.0, 1.0), (-1.306, -1.0, 0.0), (-0.5231, 1.0, 0.0), (1.0, 1.0, 0.0), (1.0, -1.0, 0.0), (-0.8892, -0.02225, -1.0), (-0.8892, -0.02225, 1.0), (1.0, -0.02225, -1.0), (1.0, -0.02225, 1.0), (1.0, -0.02225, 0.0), (-1.195, -0.02225, 0.0), (-1.001, -0.2078, -0.5534), (-1.057, -0.7052, -0.5534), (-1.1, -0.6739, 0.05895), (-1.057, -0.7052, 0.4641), (-1.001, -0.2078, 0.4641), (-1.107, -0.321, -0.01013), (-1.135, -0.7052, 0.2097), (-1.029, -0.4565, 0.4641), (-1.142, -0.4733, -0.007829), (-1.079, -0.2078, 0.2097), (-1.096, -0.7052, 0.3369), (-1.015, -0.3322, 0.4641), (-1.129, -0.3907, -0.01243), (-1.113, -0.2628, 0.08251), (-1.174, -0.7052, 0.08251), (-1.043, -0.5809, 0.4641), (-1.144, -0.5862, 0.003685), (-1.04, -0.2078, 0.3369), (-0.8892, -0.02225, -1.093), (-1.0, -1.0, -1.093), (1.0, -1.0, -1.093), (1.0, -0.02225, -1.093), (-0.7987, -0.682, 0.246), (-0.7689, -0.682, 0.3433), (-0.7366, -0.3967, 0.3433), (-0.7258, -0.3015, 0.3433), (-0.8238, -0.4414, -0.02124), (-0.8071, -0.3882, -0.01948), (-0.8111, -0.3436, 0.05139), (-0.8581, -0.682, 0.05139), (-0.8284, -0.682, 0.1487), (-0.7581, -0.5869, 0.3433), (-0.7474, -0.4918, 0.3433), (-0.8353, -0.591, -0.00891), (-0.8335, -0.5046, -0.01772), (-0.7555, -0.3015, 0.246), (-0.7853, -0.3015, 0.1487), (-0.8013, -0.6581, 0.03337)], [], [(17, 13, 3, 9), (9, 3, 7, 10), (16, 15, 5, 11), (11, 5, 1, 8), (0, 12, 36, 37), (15, 13, 1, 5), (4, 11, 8, 0), (14, 16, 11, 4), (2, 9, 10, 6), (12, 17, 9, 2), (0, 8, 20, 19), (6, 10, 16, 14), (7, 3, 13, 15), (2, 6, 14, 12), (10, 7, 15, 16), (8, 1, 21, 28, 24, 32, 20), (19, 20, 34, 26, 30, 23, 18), (1, 13, 22, 29, 25, 33, 21), (17, 12, 18, 23), (12, 0, 19, 18), (13, 17, 23, 31, 27, 35, 22), (36, 39, 38, 37), (14, 4, 38, 39), (12, 14, 39, 36), (4, 0, 37, 38), (25, 29, 42, 50), (40, 41, 49, 50, 42, 43, 53, 54, 46, 45, 44, 52, 51, 55, 47, 48), (29, 22, 43, 42), (30, 26, 52, 44), (23, 30, 44, 45), (27, 31, 46, 54), (32, 24, 48, 47), (20, 32, 47, 55), (33, 25, 50, 49), (31, 23, 45, 46), (21, 33, 49, 41), (26, 34, 51, 52), (34, 20, 55, 51), (35, 27, 54, 53), (22, 35, 53, 43), (28, 21, 41, 40), (24, 28, 40, 48)])
me_cube.use_remesh_preserve_volume = False
me_cube.use_remesh_preserve_attributes = False
me_cube.use_mirror_vertex_groups = False
me_cube.update()
arm_armature = bpy.data.armatures.new('Armature')  # bones are not reproduced

# ---- objects
ob_armature = bpy.data.objects.new('Armature', arm_armature)
ob_area = bpy.data.objects.new('Area', light_area)
ob_tronco = bpy.data.objects.new('tronco', me_cube_003)
ob_cube_002 = bpy.data.objects.new('Cube.002', me_cube)

# ---- transforms, parenting, visibility, modifiers, constraints
ob_armature.location = (0.0, 0.0, 0.0)
ob_armature.show_in_front = True
ob_armature.lineart.crease_threshold = 0.0
ob_area.location = (-1.4, -10.05, 1.871)
ob_area.lineart.crease_threshold = 0.0
ob_tronco.location = (0.0, 0.0, 0.947)
ob_tronco.scale = (0.6557, 1.0, 1.0)
ob_tronco.hide_viewport = True
ob_tronco.show_wire = True
ob_tronco.lineart.crease_threshold = 0.0
_vg = ob_tronco.vertex_groups.new(name='Group')
_m = ob_tronco.modifiers.new('Subsurf', 'SUBSURF')
_m.uv_smooth = 'PRESERVE_CORNERS'
_m.quality = 2
_m.levels = 3
_m.show_only_control_edges = False
_m = ob_tronco.modifiers.new('Mirror', 'MIRROR')
ob_cube_002.location = (-1.434, 0.0975, 5.741)
ob_cube_002.lineart.crease_threshold = 0.0

# ---- collection membership
col_collection_1.objects.link(ob_armature)
col_collection_1.objects.link(ob_area)
col_collection_1.objects.link(ob_tronco)
col_collection_20.objects.link(ob_cube_002)

# ---- scene / render settings (as saved in the file)
scene.frame_start = 1; scene.frame_end = 250; scene.frame_set(47)
scene.render.engine = 'BLENDER_EEVEE_NEXT'
scene.render.resolution_percentage = 50
scene.render.dither_intensity = 0.0
scene.cycles.use_denoising = False
scene.cycles.samples = 128
scene.cycles.sampling_pattern = 'TABULATED_SOBOL'
scene.cycles.use_adaptive_sampling = False
scene.cycles.use_light_tree = False
scene.cycles.blur_glossy = 0.0
scene.cycles.sample_clamp_indirect = 0.0
scene.view_settings.view_transform = 'Standard'
bpy.context.view_layer.update()

# ---- added for rendering (the .blend has no active camera): camera
cam_auto = bpy.data.cameras.new('AutoCamera')
cam_auto.lens = 50.0
cam_auto.sensor_width = 36.0
cam_auto.clip_end = 1000.0
ob_auto_camera = bpy.data.objects.new('AutoCamera', cam_auto)
scene.collection.objects.link(ob_auto_camera)
ob_auto_camera.location = (6.39464, -8.4141, 4.72435)
ob_auto_camera.rotation_euler = (1.09748, -7.21219e-08, 0.694738)
scene.camera = ob_auto_camera
bpy.context.view_layer.update()

